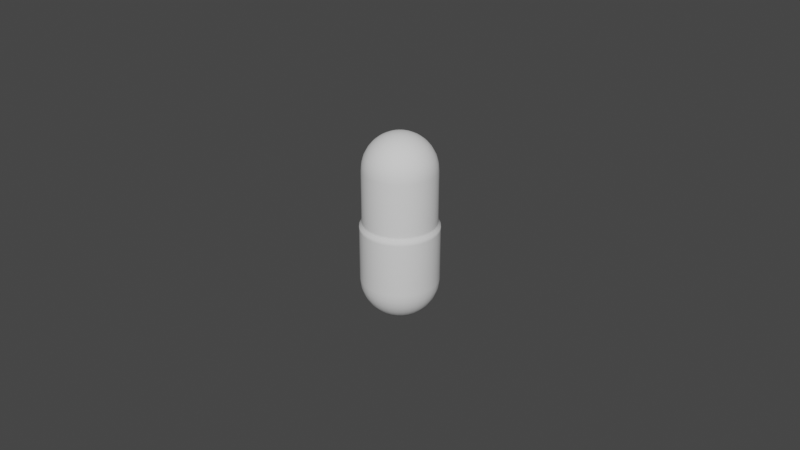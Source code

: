 # Source: Pill.blend  (saved by Blender 2.83.19; exported with 4.5.12 LTS)
import bpy
from mathutils import Matrix  # noqa: F401  (used for matrix-valued properties, if any)

bpy.ops.wm.read_factory_settings(use_empty=True)
scene = bpy.context.scene
scene.name = 'Scene'

# ---- collections
col_collection = bpy.data.collections.new('Collection'); scene.collection.children.link(col_collection)
col_mesh = bpy.data.collections.new('Mesh'); scene.collection.children.link(col_mesh)
col_rig = bpy.data.collections.new('Rig'); scene.collection.children.link(col_rig)
col_extras = bpy.data.collections.new('Extras'); scene.collection.children.link(col_extras)

# ---- world
world_world = bpy.data.worlds.new('World'); scene.world = world_world
world_world.use_nodes = True; world_world.node_tree.nodes.clear()
_N = world_world.node_tree.nodes; _L = world_world.node_tree.links
n0 = _N.new('ShaderNodeOutputWorld'); n0.name = 'World Output'; n0.location = (300, 300)
n1 = _N.new('ShaderNodeBackground'); n1.name = 'Background'; n1.location = (10, 300)
n1.inputs[0].default_value = (0.05088, 0.05088, 0.05088, 1.0)
_L.new(n1.outputs[0], n0.inputs[0])
n0.is_active_output = True
world_world.color = (0.05088, 0.05088, 0.05088)
world_world.use_sun_shadow = False
world_world.sun_shadow_jitter_overblur = 0.0

# ---- meshes
me_sphere = bpy.data.meshes.new('Sphere')
me_sphere.from_pydata([(8.62e-08, 0.002193, 0.02863), (8.62e-08, 0.004303, 0.02799), (8.62e-08, 0.006247, 0.02695), (8.62e-08, 0.007951, 0.02556), (8.62e-08, 0.009349, 0.02385), (8.62e-08, 0.01039, 0.02191), (8.62e-08, 0.01103, 0.0198), (8.62e-08, 0.01124, 0.0176), (0.000428, 0.002151, 0.02863), (0.0008396, 0.00422, 0.02799), (0.001219, 0.006127, 0.02695), (0.001551, 0.007798, 0.02556), (0.001824, 0.009169, 0.02385), (0.002027, 0.01019, 0.02191), (0.002152, 0.01082, 0.0198), (0.002194, 0.01103, 0.0176), (0.0008396, 0.002026, 0.02863), (0.001647, 0.003975, 0.02799), (0.002391, 0.005771, 0.02695), (0.003043, 0.007345, 0.02556), (0.003578, 0.008637, 0.02385), (0.003976, 0.009597, 0.02191), (0.00422, 0.01019, 0.0198), (0.004303, 0.01039, 0.0176), (0.001219, 0.001824, 0.02863), (0.002391, 0.003578, 0.02799), (0.003471, 0.005194, 0.02695), (0.004417, 0.006611, 0.02556), (0.005194, 0.007773, 0.02385), (0.005772, 0.008637, 0.02191), (0.006127, 0.009169, 0.0198), (0.006247, 0.009349, 0.0176), (0.001551, 0.001551, 0.02863), (0.003043, 0.003042, 0.02799), (0.004417, 0.004417, 0.02695), (0.005622, 0.005622, 0.02556), (0.006611, 0.006611, 0.02385), (0.007346, 0.007345, 0.02191), (0.007798, 0.007798, 0.0198), (0.007951, 0.007951, 0.0176), (0.001824, 0.001218, 0.02863), (0.003578, 0.00239, 0.02799), (0.005194, 0.00347, 0.02695), (0.006611, 0.004417, 0.02556), (0.007774, 0.005194, 0.02385), (0.008638, 0.005771, 0.02191), (0.00917, 0.006127, 0.0198), (0.009349, 0.006247, 0.0176), (0.002027, 0.0008392, 0.02863), (0.003976, 0.001646, 0.02799), (0.005772, 0.00239, 0.02695), (0.007346, 0.003042, 0.02556), (0.008638, 0.003578, 0.02385), (0.009598, 0.003975, 0.02191), (0.01019, 0.00422, 0.0198), (0.01039, 0.004303, 0.0176), (0.002152, 0.0004277, 0.02863), (0.00422, 0.0008392, 0.02799), (0.006127, 0.001218, 0.02695), (0.007798, 0.001551, 0.02556), (0.00917, 0.001824, 0.02385), (0.01019, 0.002026, 0.02191), (0.01082, 0.002151, 0.0198), (0.01103, 0.002193, 0.0176), (0.002194, -2.783e-07, 0.02863), (0.004303, -2.782e-07, 0.02799), (0.006247, -2.781e-07, 0.02695), (0.007951, -2.782e-07, 0.02556), (0.009349, -2.783e-07, 0.02385), (0.01039, -2.777e-07, 0.02191), (0.01103, -2.79e-07, 0.0198), (0.01124, -2.788e-07, 0.0176), (0.002152, -0.0004282, 0.02863), (0.00422, -0.0008398, 0.02799), (0.006127, -0.001219, 0.02695), (0.007798, -0.001551, 0.02556), (0.00917, -0.001824, 0.02385), (0.01019, -0.002027, 0.02191), (0.01082, -0.002152, 0.0198), (0.01103, -0.002194, 0.0176), (0.002027, -0.0008398, 0.02863), (0.003976, -0.001647, 0.02799), (0.005772, -0.002391, 0.02695), (0.007346, -0.003043, 0.02556), (0.008638, -0.003578, 0.02385), (0.009598, -0.003976, 0.02191), (0.01019, -0.004221, 0.0198), (0.01039, -0.004303, 0.0176), (0.001824, -0.001219, 0.02863), (0.003578, -0.002391, 0.02799), (0.005194, -0.003471, 0.02695), (0.006611, -0.004418, 0.02556), (0.007774, -0.005194, 0.02385), (0.008638, -0.005772, 0.02191), (0.00917, -0.006127, 0.0198), (0.009349, -0.006247, 0.0176), (0.001551, -0.001551, 0.02863), (0.003043, -0.003043, 0.02799), (0.004417, -0.004418, 0.02695), (0.005622, -0.005622, 0.02556), (0.006611, -0.006611, 0.02385), (0.007346, -0.007346, 0.02191), (0.007798, -0.007798, 0.0198), (0.007951, -0.007951, 0.0176), (0.001219, -0.001824, 0.02863), (0.002391, -0.003578, 0.02799), (0.003471, -0.005194, 0.02695), (0.004417, -0.006611, 0.02556), (0.005194, -0.007774, 0.02385), (0.005772, -0.008638, 0.02191), (0.006127, -0.00917, 0.0198), (0.006247, -0.00935, 0.0176), (0.0008396, -0.002027, 0.02863), (0.001647, -0.003976, 0.02799), (0.002391, -0.005772, 0.02695), (0.003043, -0.007346, 0.02556), (0.003578, -0.008638, 0.02385), (0.003976, -0.009598, 0.02191), (0.00422, -0.01019, 0.0198), (0.004303, -0.01039, 0.0176), (0.000428, -0.002152, 0.02863), (0.0008396, -0.004221, 0.02799), (0.001219, -0.006127, 0.02695), (0.001551, -0.007798, 0.02556), (0.001824, -0.00917, 0.02385), (0.002027, -0.01019, 0.02191), (0.002152, -0.01082, 0.0198), (0.002194, -0.01103, 0.0176), (8.611e-08, -0.002194, 0.02863), (8.666e-08, -0.004303, 0.02799), (8.649e-08, -0.006247, 0.02695), (8.59e-08, -0.007951, 0.02556), (8.523e-08, -0.00935, 0.02385), (8.691e-08, -0.01039, 0.02191), (8.523e-08, -0.01103, 0.0198), (8.507e-08, -0.01124, 0.0176), (-0.0004279, -0.002152, 0.02863), (-0.0008394, -0.004221, 0.02799), (-0.001219, -0.006127, 0.02695), (-0.001551, -0.007798, 0.02556), (-0.001824, -0.00917, 0.02385), (-0.002027, -0.01019, 0.02191), (-0.002151, -0.01082, 0.0198), (-0.002194, -0.01103, 0.0176), (-0.0008394, -0.002027, 0.02863), (-0.001647, -0.003976, 0.02799), (-0.002391, -0.005772, 0.02695), (-0.003043, -0.007346, 0.02556), (-0.003578, -0.008638, 0.02385), (-0.003975, -0.009598, 0.02191), (-0.00422, -0.01019, 0.0198), (-0.004303, -0.01039, 0.0176), (-0.001219, -0.001824, 0.02863), (-0.002391, -0.003578, 0.02799), (-0.003471, -0.005194, 0.02695), (-0.004417, -0.006611, 0.02556), (-0.005194, -0.007774, 0.02385), (-0.005771, -0.008638, 0.02191), (-0.006127, -0.00917, 0.0198), (-0.006247, -0.00935, 0.0176), (8.36e-08, -2.808e-07, 0.02885), (-0.001551, -0.001551, 0.02863), (-0.003043, -0.003043, 0.02799), (-0.004417, -0.004418, 0.02695), (-0.005622, -0.005622, 0.02556), (-0.006611, -0.006611, 0.02385), (-0.007346, -0.007346, 0.02191), (-0.007798, -0.007798, 0.0198), (-0.007951, -0.007951, 0.0176), (-0.001824, -0.001219, 0.02863), (-0.003578, -0.002391, 0.02799), (-0.005194, -0.003471, 0.02695), (-0.006611, -0.004418, 0.02556), (-0.007774, -0.005194, 0.02385), (-0.008638, -0.005772, 0.02191), (-0.00917, -0.006127, 0.0198), (-0.009349, -0.006247, 0.0176), (-0.002027, -0.0008398, 0.02863), (-0.003975, -0.001647, 0.02799), (-0.005771, -0.002391, 0.02695), (-0.007346, -0.003043, 0.02556), (-0.008638, -0.003578, 0.02385), (-0.009598, -0.003976, 0.02191), (-0.01019, -0.004221, 0.0198), (-0.01039, -0.004303, 0.0176), (-0.002151, -0.0004282, 0.02863), (-0.00422, -0.0008398, 0.02799), (-0.006127, -0.001219, 0.02695), (-0.007798, -0.001551, 0.02556), (-0.00917, -0.001824, 0.02385), (-0.01019, -0.002027, 0.02191), (-0.01082, -0.002152, 0.0198), (-0.01103, -0.002194, 0.0176), (-0.002194, -2.781e-07, 0.02863), (-0.004303, -2.778e-07, 0.02799), (-0.006247, -2.778e-07, 0.02695), (-0.007951, -2.767e-07, 0.02556), (-0.009349, -2.762e-07, 0.02385), (-0.01039, -2.782e-07, 0.02191), (-0.01103, -2.757e-07, 0.0198), (-0.01124, -2.762e-07, 0.0176), (-0.002151, 0.0004277, 0.02863), (-0.00422, 0.0008392, 0.02799), (-0.006127, 0.001218, 0.02695), (-0.007798, 0.001551, 0.02556), (-0.00917, 0.001824, 0.02385), (-0.01019, 0.002026, 0.02191), (-0.01082, 0.002151, 0.0198), (-0.01103, 0.002193, 0.0176), (-0.002027, 0.0008392, 0.02863), (-0.003975, 0.001646, 0.02799), (-0.005771, 0.00239, 0.02695), (-0.007346, 0.003042, 0.02556), (-0.008638, 0.003578, 0.02385), (-0.009598, 0.003975, 0.02191), (-0.01019, 0.00422, 0.0198), (-0.01039, 0.004303, 0.0176), (-0.001824, 0.001218, 0.02863), (-0.003578, 0.00239, 0.02799), (-0.005194, 0.00347, 0.02695), (-0.006611, 0.004417, 0.02556), (-0.007774, 0.005194, 0.02385), (-0.008638, 0.005771, 0.02191), (-0.00917, 0.006127, 0.0198), (-0.009349, 0.006247, 0.0176), (-0.001551, 0.001551, 0.02863), (-0.003043, 0.003042, 0.02799), (-0.004417, 0.004417, 0.02695), (-0.005622, 0.005622, 0.02556), (-0.006611, 0.006611, 0.02385), (-0.007346, 0.007345, 0.02191), (-0.007798, 0.007798, 0.0198), (-0.007951, 0.007951, 0.0176), (-0.001219, 0.001824, 0.02863), (-0.002391, 0.003578, 0.02799), (-0.003471, 0.005194, 0.02695), (-0.004417, 0.006611, 0.02556), (-0.005194, 0.007773, 0.02385), (-0.005771, 0.008637, 0.02191), (-0.006127, 0.009169, 0.0198), (-0.006247, 0.009349, 0.0176), (-0.0008394, 0.002026, 0.02863), (-0.001647, 0.003975, 0.02799), (-0.002391, 0.005771, 0.02695), (-0.003043, 0.007345, 0.02556), (-0.003578, 0.008637, 0.02385), (-0.003975, 0.009597, 0.02191), (-0.00422, 0.01019, 0.0198), (-0.004303, 0.01039, 0.0176), (-0.0004279, 0.002151, 0.02863), (-0.0008394, 0.00422, 0.02799), (-0.001219, 0.006127, 0.02695), (-0.001551, 0.007798, 0.02556), (-0.001824, 0.009169, 0.02385), (-0.002027, 0.01019, 0.02191), (-0.002151, 0.01082, 0.0198), (-0.002194, 0.01103, 0.0176), (-0.006247, -0.00935, 0.001402), (-0.004303, -0.01039, 0.001402), (0.01103, -0.002194, 0.001402), (0.01124, -2.788e-07, 0.001402), (-0.01039, 0.004303, 0.001402), (-0.01103, 0.002193, 0.001402), (0.007951, -0.007951, 0.001402), (0.009349, -0.006247, 0.001402), (0.009349, 0.006247, 0.001402), (0.007951, 0.007951, 0.001402), (-0.006247, 0.009349, 0.001402), (-0.007951, 0.007951, 0.001402), (0.004303, 0.01039, 0.001402), (0.002194, 0.01103, 0.001402), (0.004303, -0.01039, 0.001402), (0.006247, -0.00935, 0.001402), (-0.009349, 0.006247, 0.001402), (0.01039, -0.004303, 0.001402), (-0.002194, 0.01103, 0.001402), (-0.004303, 0.01039, 0.001402), (0.006247, 0.009349, 0.001402), (-0.009349, -0.006247, 0.001402), (-0.007951, -0.007951, 0.001402), (8.62e-08, 0.01124, 0.001402), (0.01039, 0.004303, 0.001402), (-0.01103, -0.002194, 0.001402), (-0.01039, -0.004303, 0.001402), (8.507e-08, -0.01124, 0.001402), (0.002194, -0.01103, 0.001402), (-0.01124, -2.762e-07, 0.001402), (-0.002194, -0.01103, 0.001402), (0.01103, 0.002193, 0.001402), (8.618e-08, 0.002336, -0.02918), (8.618e-08, 0.004582, -0.0285), (8.618e-08, 0.006652, -0.02739), (8.618e-08, 0.008466, -0.0259), (8.618e-08, 0.009955, -0.02409), (8.618e-08, 0.01106, -0.02202), (8.618e-08, 0.01174, -0.01977), (8.618e-08, 0.01197, -0.01744), (0.0004558, 0.002291, -0.02918), (0.000894, 0.004494, -0.0285), (0.001298, 0.006524, -0.02739), (0.001652, 0.008304, -0.0259), (0.001942, 0.009764, -0.02409), (0.002158, 0.01085, -0.02202), (0.002291, 0.01152, -0.01977), (0.002336, 0.01174, -0.01744), (0.000894, 0.002158, -0.02918), (0.001754, 0.004233, -0.0285), (0.002546, 0.006145, -0.02739), (0.00324, 0.007822, -0.0259), (0.00381, 0.009197, -0.02409), (0.004233, 0.01022, -0.02202), (0.004494, 0.01085, -0.01977), (0.004582, 0.01106, -0.01744), (0.001298, 0.001942, -0.02918), (0.002546, 0.00381, -0.0285), (0.003696, 0.005531, -0.02739), (0.004704, 0.007039, -0.0259), (0.005531, 0.008277, -0.02409), (0.006146, 0.009197, -0.02202), (0.006524, 0.009764, -0.01977), (0.006652, 0.009955, -0.01744), (0.001652, 0.001651, -0.02918), (0.00324, 0.00324, -0.0285), (0.004704, 0.004703, -0.02739), (0.005987, 0.005986, -0.0259), (0.00704, 0.007039, -0.02409), (0.007822, 0.007822, -0.02202), (0.008304, 0.008304, -0.01977), (0.008467, 0.008466, -0.01744), (0.001942, 0.001297, -0.02918), (0.00381, 0.002545, -0.0285), (0.005531, 0.003695, -0.02739), (0.00704, 0.004703, -0.0259), (0.008278, 0.005531, -0.02409), (0.009198, 0.006145, -0.02202), (0.009764, 0.006524, -0.01977), (0.009956, 0.006652, -0.01744), (0.002158, 0.0008936, -0.02918), (0.004233, 0.001753, -0.0285), (0.006146, 0.002545, -0.02739), (0.007822, 0.00324, -0.0259), (0.009198, 0.00381, -0.02409), (0.01022, 0.004233, -0.02202), (0.01085, 0.004494, -0.01977), (0.01106, 0.004582, -0.01744), (0.002291, 0.0004554, -0.02918), (0.004494, 0.0008936, -0.0285), (0.006524, 0.001297, -0.02739), (0.008304, 0.001651, -0.0259), (0.009764, 0.001942, -0.02409), (0.01085, 0.002158, -0.02202), (0.01152, 0.002291, -0.01977), (0.01174, 0.002336, -0.01744), (0.002336, -2.784e-07, -0.02918), (0.004582, -2.783e-07, -0.0285), (0.006652, -2.782e-07, -0.02739), (0.008467, -2.783e-07, -0.0259), (0.009956, -2.785e-07, -0.02409), (0.01106, -2.778e-07, -0.02202), (0.01174, -2.792e-07, -0.01977), (0.01197, -2.79e-07, -0.01744), (0.002291, -0.000456, -0.02918), (0.004494, -0.0008942, -0.0285), (0.006524, -0.001298, -0.02739), (0.008304, -0.001652, -0.0259), (0.009764, -0.001943, -0.02409), (0.01085, -0.002158, -0.02202), (0.01152, -0.002291, -0.01977), (0.01174, -0.002336, -0.01744), (0.002158, -0.0008942, -0.02918), (0.004233, -0.001754, -0.0285), (0.006146, -0.002546, -0.02739), (0.007822, -0.00324, -0.0259), (0.009198, -0.00381, -0.02409), (0.01022, -0.004234, -0.02202), (0.01085, -0.004494, -0.01977), (0.01106, -0.004582, -0.01744), (0.001942, -0.001298, -0.02918), (0.00381, -0.002546, -0.0285), (0.005531, -0.003696, -0.02739), (0.00704, -0.004704, -0.0259), (0.008278, -0.005531, -0.02409), (0.009198, -0.006146, -0.02202), (0.009764, -0.006525, -0.01977), (0.009956, -0.006652, -0.01744), (0.001652, -0.001652, -0.02918), (0.00324, -0.00324, -0.0285), (0.004704, -0.004704, -0.02739), (0.005987, -0.005987, -0.0259), (0.00704, -0.00704, -0.02409), (0.007822, -0.007822, -0.02202), (0.008304, -0.008304, -0.01977), (0.008467, -0.008467, -0.01744), (0.001298, -0.001943, -0.02918), (0.002546, -0.00381, -0.0285), (0.003696, -0.005531, -0.02739), (0.004704, -0.00704, -0.0259), (0.005531, -0.008278, -0.02409), (0.006146, -0.009198, -0.02202), (0.006524, -0.009765, -0.01977), (0.006652, -0.009956, -0.01744), (0.000894, -0.002158, -0.02918), (0.001754, -0.004234, -0.0285), (0.002546, -0.006146, -0.02739), (0.00324, -0.007822, -0.0259), (0.00381, -0.009198, -0.02409), (0.004233, -0.01022, -0.02202), (0.004494, -0.01085, -0.01977), (0.004582, -0.01106, -0.01744), (0.0004558, -0.002291, -0.02918), (0.000894, -0.004494, -0.0285), (0.001298, -0.006525, -0.02739), (0.001652, -0.008304, -0.0259), (0.001942, -0.009765, -0.02409), (0.002158, -0.01085, -0.02202), (0.002291, -0.01152, -0.01977), (0.002336, -0.01174, -0.01744), (8.609e-08, -0.002336, -0.02918), (8.667e-08, -0.004582, -0.0285), (8.649e-08, -0.006652, -0.02739), (8.587e-08, -0.008467, -0.0259), (8.515e-08, -0.009956, -0.02409), (8.694e-08, -0.01106, -0.02202), (8.515e-08, -0.01174, -0.01977), (8.498e-08, -0.01197, -0.01744), (-0.0004556, -0.002291, -0.02918), (-0.0008938, -0.004494, -0.0285), (-0.001298, -0.006525, -0.02739), (-0.001652, -0.008304, -0.0259), (-0.001942, -0.009765, -0.02409), (-0.002158, -0.01085, -0.02202), (-0.002291, -0.01152, -0.01977), (-0.002336, -0.01174, -0.01744), (-0.0008938, -0.002158, -0.02918), (-0.001753, -0.004234, -0.0285), (-0.002546, -0.006146, -0.02739), (-0.00324, -0.007822, -0.0259), (-0.00381, -0.009198, -0.02409), (-0.004233, -0.01022, -0.02202), (-0.004494, -0.01085, -0.01977), (-0.004582, -0.01106, -0.01744), (-0.001298, -0.001943, -0.02918), (-0.002546, -0.00381, -0.0285), (-0.003696, -0.005531, -0.02739), (-0.004704, -0.00704, -0.0259), (-0.005531, -0.008278, -0.02409), (-0.006146, -0.009198, -0.02202), (-0.006524, -0.009765, -0.01977), (-0.006652, -0.009956, -0.01744), (8.342e-08, -2.811e-07, -0.02941), (-0.001652, -0.001652, -0.02918), (-0.00324, -0.00324, -0.0285), (-0.004704, -0.004704, -0.02739), (-0.005987, -0.005987, -0.0259), (-0.00704, -0.00704, -0.02409), (-0.007822, -0.007822, -0.02202), (-0.008304, -0.008304, -0.01977), (-0.008466, -0.008467, -0.01744), (-0.001942, -0.001298, -0.02918), (-0.00381, -0.002546, -0.0285), (-0.005531, -0.003696, -0.02739), (-0.00704, -0.004704, -0.0259), (-0.008278, -0.005531, -0.02409), (-0.009198, -0.006146, -0.02202), (-0.009764, -0.006525, -0.01977), (-0.009956, -0.006652, -0.01744), (-0.002158, -0.0008942, -0.02918), (-0.004233, -0.001754, -0.0285), (-0.006146, -0.002546, -0.02739), (-0.007822, -0.00324, -0.0259), (-0.009198, -0.00381, -0.02409), (-0.01022, -0.004234, -0.02202), (-0.01085, -0.004494, -0.01977), (-0.01106, -0.004582, -0.01744), (-0.002291, -0.000456, -0.02918), (-0.004494, -0.0008942, -0.0285), (-0.006524, -0.001298, -0.02739), (-0.008304, -0.001652, -0.0259), (-0.009764, -0.001943, -0.02409), (-0.01085, -0.002158, -0.02202), (-0.01152, -0.002291, -0.01977), (-0.01174, -0.002336, -0.01744), (-0.002336, -2.782e-07, -0.02918), (-0.004582, -2.778e-07, -0.0285), (-0.006652, -2.778e-07, -0.02739), (-0.008466, -2.767e-07, -0.0259), (-0.009956, -2.761e-07, -0.02409), (-0.01106, -2.783e-07, -0.02202), (-0.01174, -2.756e-07, -0.01977), (-0.01197, -2.761e-07, -0.01744), (-0.002291, 0.0004554, -0.02918), (-0.004494, 0.0008936, -0.0285), (-0.006524, 0.001297, -0.02739), (-0.008304, 0.001651, -0.0259), (-0.009764, 0.001942, -0.02409), (-0.01085, 0.002158, -0.02202), (-0.01152, 0.002291, -0.01977), (-0.01174, 0.002336, -0.01744), (-0.002158, 0.0008936, -0.02918), (-0.004233, 0.001753, -0.0285), (-0.006146, 0.002545, -0.02739), (-0.007822, 0.00324, -0.0259), (-0.009198, 0.00381, -0.02409), (-0.01022, 0.004233, -0.02202), (-0.01085, 0.004494, -0.01977), (-0.01106, 0.004582, -0.01744), (-0.001942, 0.001297, -0.02918), (-0.00381, 0.002545, -0.0285), (-0.005531, 0.003695, -0.02739), (-0.00704, 0.004703, -0.0259), (-0.008278, 0.005531, -0.02409), (-0.009198, 0.006145, -0.02202), (-0.009764, 0.006524, -0.01977), (-0.009956, 0.006652, -0.01744), (-0.001652, 0.001651, -0.02918), (-0.00324, 0.00324, -0.0285), (-0.004704, 0.004703, -0.02739), (-0.005987, 0.005986, -0.0259), (-0.00704, 0.007039, -0.02409), (-0.007822, 0.007822, -0.02202), (-0.008304, 0.008304, -0.01977), (-0.008466, 0.008466, -0.01744), (-0.001298, 0.001942, -0.02918), (-0.002546, 0.00381, -0.0285), (-0.003696, 0.005531, -0.02739), (-0.004704, 0.007039, -0.0259), (-0.005531, 0.008277, -0.02409), (-0.006146, 0.009197, -0.02202), (-0.006524, 0.009764, -0.01977), (-0.006652, 0.009955, -0.01744), (-0.0008938, 0.002158, -0.02918), (-0.001753, 0.004233, -0.0285), (-0.002546, 0.006145, -0.02739), (-0.00324, 0.007822, -0.0259), (-0.00381, 0.009197, -0.02409), (-0.004233, 0.01022, -0.02202), (-0.004494, 0.01085, -0.01977), (-0.004582, 0.01106, -0.01744), (-0.0004556, 0.002291, -0.02918), (-0.0008938, 0.004494, -0.0285), (-0.001298, 0.006524, -0.02739), (-0.001652, 0.008304, -0.0259), (-0.001942, 0.009764, -0.02409), (-0.002158, 0.01085, -0.02202), (-0.002291, 0.01152, -0.01977), (-0.002336, 0.01174, -0.01744), (8.618e-08, 0.01197, 0.0), (0.002336, 0.01174, 0.0), (0.004582, 0.01106, 0.0), (0.006652, 0.009955, 0.0), (0.008467, 0.008466, 0.0), (0.009956, 0.006652, 0.0), (0.01106, 0.004582, 0.0), (0.01174, 0.002336, 0.0), (0.01197, -2.79e-07, 0.0), (0.01174, -0.002336, 0.0), (0.01106, -0.004582, 0.0), (0.009956, -0.006652, 0.0), (0.008467, -0.008467, 0.0), (0.006652, -0.009956, 0.0), (0.004582, -0.01106, 0.0), (0.002336, -0.01174, 0.0), (8.498e-08, -0.01197, 0.0), (-0.002336, -0.01174, 0.0), (-0.004582, -0.01106, 0.0), (-0.006652, -0.009956, 0.0), (-0.008466, -0.008467, 0.0), (-0.009956, -0.006652, 0.0), (-0.01106, -0.004582, 0.0), (-0.01174, -0.002336, 0.0), (-0.01197, -2.761e-07, 0.0), (-0.01174, 0.002336, 0.0), (-0.01106, 0.004582, 0.0), (-0.009956, 0.006652, 0.0), (-0.008466, 0.008466, 0.0), (-0.006652, 0.009955, 0.0), (-0.004582, 0.01106, 0.0), (-0.002336, 0.01174, 0.0), (-0.006652, -0.009956, -0.001088), (-0.004582, -0.01106, -0.001088), (0.01174, -0.002336, -0.001088), (0.01197, -2.79e-07, -0.001088), (-0.01106, 0.004582, -0.001088), (-0.01174, 0.002336, -0.001088), (0.008467, -0.008467, -0.001088), (0.009956, -0.006652, -0.001088), (0.009956, 0.006652, -0.001088), (0.008467, 0.008466, -0.001088), (-0.006652, 0.009955, -0.001088), (-0.008466, 0.008466, -0.001088), (0.004582, 0.01106, -0.001088), (0.002336, 0.01174, -0.001088), (0.004582, -0.01106, -0.001088), (0.006652, -0.009956, -0.001088), (-0.009956, 0.006652, -0.001088), (0.01106, -0.004582, -0.001088), (-0.002336, 0.01174, -0.001088), (-0.004582, 0.01106, -0.001088), (0.006652, 0.009955, -0.001088), (-0.009956, -0.006652, -0.001088), (-0.008466, -0.008467, -0.001088), (8.618e-08, 0.01197, -0.001088), (0.01106, 0.004582, -0.001088), (-0.01174, -0.002336, -0.001088), (-0.01106, -0.004582, -0.001088), (8.498e-08, -0.01197, -0.001088), (0.002336, -0.01174, -0.001088), (-0.01197, -2.761e-07, -0.001088), (-0.002336, -0.01174, -0.001088), (0.01174, 0.002336, -0.001088), (-0.006247, -0.00935, 0.0005988), (0.01103, -0.002194, 0.0005988), (-0.01039, 0.004303, 0.0005988), (0.007951, -0.007951, 0.0005988), (0.009349, 0.006247, 0.0005988), (-0.006247, 0.009349, 0.0005988), (0.004303, 0.01039, 0.0005988), (0.004303, -0.01039, 0.0005988), (-0.002194, 0.01103, 0.0005988), (-0.009349, -0.006247, 0.0005988), (8.62e-08, 0.01124, 0.0005988), (0.01039, 0.004303, 0.0005988), (-0.01103, -0.002194, 0.0005988), (8.507e-08, -0.01124, 0.0005988), (-0.004303, -0.01039, 0.0005988), (0.01124, -2.788e-07, 0.0005988), (-0.01103, 0.002193, 0.0005988), (0.009349, -0.006247, 0.0005988), (0.007951, 0.007951, 0.0005988), (-0.007951, 0.007951, 0.0005988), (0.002194, 0.01103, 0.0005988), (0.006247, -0.00935, 0.0005988), (-0.009349, 0.006247, 0.0005988), (0.01039, -0.004303, 0.0005988), (-0.004303, 0.01039, 0.0005988), (0.006247, 0.009349, 0.0005988), (-0.007951, -0.007951, 0.0005988), (-0.01039, -0.004303, 0.0005988), (0.002194, -0.01103, 0.0005988), (-0.01124, -2.762e-07, 0.0005988), (-0.002194, -0.01103, 0.0005988), (0.01103, 0.002193, 0.0005988)], [], [(5, 4, 12, 13), (6, 5, 13, 14), (7, 6, 14, 15), (0, 160, 8), (1, 0, 8, 9), (2, 1, 9, 10), (3, 2, 10, 11), (4, 3, 11, 12), (11, 10, 18, 19), (12, 11, 19, 20), (13, 12, 20, 21), (14, 13, 21, 22), (15, 14, 22, 23), (8, 160, 16), (9, 8, 16, 17), (10, 9, 17, 18), (23, 22, 30, 31), (16, 160, 24), (17, 16, 24, 25), (18, 17, 25, 26), (19, 18, 26, 27), (20, 19, 27, 28), (21, 20, 28, 29), (22, 21, 29, 30), (28, 27, 35, 36), (29, 28, 36, 37), (30, 29, 37, 38), (31, 30, 38, 39), (24, 160, 32), (25, 24, 32, 33), (26, 25, 33, 34), (27, 26, 34, 35), (33, 32, 40, 41), (34, 33, 41, 42), (35, 34, 42, 43), (36, 35, 43, 44), (37, 36, 44, 45), (38, 37, 45, 46), (39, 38, 46, 47), (32, 160, 40), (45, 44, 52, 53), (46, 45, 53, 54), (47, 46, 54, 55), (40, 160, 48), (41, 40, 48, 49), (42, 41, 49, 50), (43, 42, 50, 51), (44, 43, 51, 52), (49, 48, 56, 57), (50, 49, 57, 58), (51, 50, 58, 59), (52, 51, 59, 60), (53, 52, 60, 61), (54, 53, 61, 62), (55, 54, 62, 63), (48, 160, 56), (61, 60, 68, 69), (62, 61, 69, 70), (63, 62, 70, 71), (56, 160, 64), (57, 56, 64, 65), (58, 57, 65, 66), (59, 58, 66, 67), (60, 59, 67, 68), (66, 65, 73, 74), (67, 66, 74, 75), (68, 67, 75, 76), (69, 68, 76, 77), (70, 69, 77, 78), (71, 70, 78, 79), (64, 160, 72), (65, 64, 72, 73), (78, 77, 85, 86), (79, 78, 86, 87), (72, 160, 80), (73, 72, 80, 81), (74, 73, 81, 82), (75, 74, 82, 83), (76, 75, 83, 84), (77, 76, 84, 85), (82, 81, 89, 90), (83, 82, 90, 91), (84, 83, 91, 92), (85, 84, 92, 93), (86, 85, 93, 94), (87, 86, 94, 95), (80, 160, 88), (81, 80, 88, 89), (94, 93, 101, 102), (95, 94, 102, 103), (88, 160, 96), (89, 88, 96, 97), (90, 89, 97, 98), (91, 90, 98, 99), (92, 91, 99, 100), (93, 92, 100, 101), (99, 98, 106, 107), (100, 99, 107, 108), (101, 100, 108, 109), (102, 101, 109, 110), (103, 102, 110, 111), (96, 160, 104), (97, 96, 104, 105), (98, 97, 105, 106), (111, 110, 118, 119), (104, 160, 112), (105, 104, 112, 113), (106, 105, 113, 114), (107, 106, 114, 115), (108, 107, 115, 116), (109, 108, 116, 117), (110, 109, 117, 118), (116, 115, 123, 124), (117, 116, 124, 125), (118, 117, 125, 126), (119, 118, 126, 127), (112, 160, 120), (113, 112, 120, 121), (114, 113, 121, 122), (115, 114, 122, 123), (120, 160, 128), (121, 120, 128, 129), (122, 121, 129, 130), (123, 122, 130, 131), (124, 123, 131, 132), (125, 124, 132, 133), (126, 125, 133, 134), (127, 126, 134, 135), (132, 131, 139, 140), (133, 132, 140, 141), (134, 133, 141, 142), (135, 134, 142, 143), (128, 160, 136), (129, 128, 136, 137), (130, 129, 137, 138), (131, 130, 138, 139), (137, 136, 144, 145), (138, 137, 145, 146), (139, 138, 146, 147), (140, 139, 147, 148), (141, 140, 148, 149), (142, 141, 149, 150), (143, 142, 150, 151), (136, 160, 144), (149, 148, 156, 157), (150, 149, 157, 158), (151, 150, 158, 159), (144, 160, 152), (145, 144, 152, 153), (146, 145, 153, 154), (147, 146, 154, 155), (148, 147, 155, 156), (153, 152, 161, 162), (154, 153, 162, 163), (155, 154, 163, 164), (156, 155, 164, 165), (157, 156, 165, 166), (158, 157, 166, 167), (159, 158, 167, 168), (152, 160, 161), (166, 165, 173, 174), (167, 166, 174, 175), (168, 167, 175, 176), (161, 160, 169), (162, 161, 169, 170), (163, 162, 170, 171), (164, 163, 171, 172), (165, 164, 172, 173), (171, 170, 178, 179), (172, 171, 179, 180), (173, 172, 180, 181), (174, 173, 181, 182), (175, 174, 182, 183), (176, 175, 183, 184), (169, 160, 177), (170, 169, 177, 178), (183, 182, 190, 191), (184, 183, 191, 192), (177, 160, 185), (178, 177, 185, 186), (179, 178, 186, 187), (180, 179, 187, 188), (181, 180, 188, 189), (182, 181, 189, 190), (188, 187, 195, 196), (189, 188, 196, 197), (190, 189, 197, 198), (191, 190, 198, 199), (192, 191, 199, 200), (185, 160, 193), (186, 185, 193, 194), (187, 186, 194, 195), (200, 199, 207, 208), (193, 160, 201), (194, 193, 201, 202), (195, 194, 202, 203), (196, 195, 203, 204), (197, 196, 204, 205), (198, 197, 205, 206), (199, 198, 206, 207), (204, 203, 211, 212), (205, 204, 212, 213), (206, 205, 213, 214), (207, 206, 214, 215), (208, 207, 215, 216), (201, 160, 209), (202, 201, 209, 210), (203, 202, 210, 211), (216, 215, 223, 224), (209, 160, 217), (210, 209, 217, 218), (211, 210, 218, 219), (212, 211, 219, 220), (213, 212, 220, 221), (214, 213, 221, 222), (215, 214, 222, 223), (221, 220, 228, 229), (222, 221, 229, 230), (223, 222, 230, 231), (224, 223, 231, 232), (217, 160, 225), (218, 217, 225, 226), (219, 218, 226, 227), (220, 219, 227, 228), (225, 160, 233), (226, 225, 233, 234), (227, 226, 234, 235), (228, 227, 235, 236), (229, 228, 236, 237), (230, 229, 237, 238), (231, 230, 238, 239), (232, 231, 239, 240), (237, 236, 244, 245), (238, 237, 245, 246), (239, 238, 246, 247), (240, 239, 247, 248), (233, 160, 241), (234, 233, 241, 242), (235, 234, 242, 243), (236, 235, 243, 244), (242, 241, 249, 250), (243, 242, 250, 251), (244, 243, 251, 252), (245, 244, 252, 253), (246, 245, 253, 254), (247, 246, 254, 255), (248, 247, 255, 256), (241, 160, 249), (254, 253, 4, 5), (255, 254, 5, 6), (256, 255, 6, 7), (249, 160, 0), (250, 249, 0, 1), (251, 250, 1, 2), (252, 251, 2, 3), (253, 252, 3, 4), (624, 610, 565, 564), (625, 611, 555, 554), (626, 612, 572, 571), (627, 613, 558, 557), (628, 614, 551, 550), (629, 615, 575, 574), (630, 616, 548, 547), (631, 617, 560, 559), (632, 629, 574, 573), (633, 627, 557, 556), (634, 618, 577, 576), (635, 628, 550, 549), (636, 619, 567, 566), (618, 620, 546, 577), (613, 631, 559, 558), (614, 621, 552, 551), (615, 634, 576, 575), (637, 622, 569, 568), (610, 636, 566, 565), (638, 623, 562, 561), (639, 626, 571, 570), (617, 638, 561, 560), (619, 637, 568, 567), (640, 624, 564, 563), (641, 625, 554, 553), (612, 632, 573, 572), (622, 639, 570, 569), (623, 640, 563, 562), (611, 633, 556, 555), (620, 630, 547, 546), (621, 641, 553, 552), (616, 635, 549, 548), (23, 31, 277, 269), (55, 63, 288, 281), (7, 15, 270, 280), (79, 87, 274, 259), (135, 143, 287, 284), (192, 200, 286, 282), (216, 224, 273, 261), (63, 71, 260, 288), (143, 151, 258, 287), (176, 184, 283, 278), (119, 127, 285, 271), (200, 208, 262, 286), (127, 135, 284, 285), (159, 168, 279, 257), (184, 192, 282, 283), (240, 248, 276, 267), (47, 55, 281, 265), (103, 111, 272, 263), (256, 7, 280, 275), (168, 176, 278, 279), (31, 39, 266, 277), (248, 256, 275, 276), (87, 95, 264, 274), (224, 232, 268, 273), (111, 119, 271, 272), (15, 23, 269, 270), (232, 240, 267, 268), (39, 47, 265, 266), (95, 103, 263, 264), (208, 216, 261, 262), (71, 79, 259, 260), (151, 159, 257, 258), (294, 302, 301, 293), (295, 303, 302, 294), (296, 304, 303, 295), (289, 297, 449), (290, 298, 297, 289), (291, 299, 298, 290), (292, 300, 299, 291), (293, 301, 300, 292), (300, 308, 307, 299), (301, 309, 308, 300), (302, 310, 309, 301), (303, 311, 310, 302), (304, 312, 311, 303), (297, 305, 449), (298, 306, 305, 297), (299, 307, 306, 298), (312, 320, 319, 311), (305, 313, 449), (306, 314, 313, 305), (307, 315, 314, 306), (308, 316, 315, 307), (309, 317, 316, 308), (310, 318, 317, 309), (311, 319, 318, 310), (317, 325, 324, 316), (318, 326, 325, 317), (319, 327, 326, 318), (320, 328, 327, 319), (313, 321, 449), (314, 322, 321, 313), (315, 323, 322, 314), (316, 324, 323, 315), (322, 330, 329, 321), (323, 331, 330, 322), (324, 332, 331, 323), (325, 333, 332, 324), (326, 334, 333, 325), (327, 335, 334, 326), (328, 336, 335, 327), (321, 329, 449), (334, 342, 341, 333), (335, 343, 342, 334), (336, 344, 343, 335), (329, 337, 449), (330, 338, 337, 329), (331, 339, 338, 330), (332, 340, 339, 331), (333, 341, 340, 332), (338, 346, 345, 337), (339, 347, 346, 338), (340, 348, 347, 339), (341, 349, 348, 340), (342, 350, 349, 341), (343, 351, 350, 342), (344, 352, 351, 343), (337, 345, 449), (350, 358, 357, 349), (351, 359, 358, 350), (352, 360, 359, 351), (345, 353, 449), (346, 354, 353, 345), (347, 355, 354, 346), (348, 356, 355, 347), (349, 357, 356, 348), (355, 363, 362, 354), (356, 364, 363, 355), (357, 365, 364, 356), (358, 366, 365, 357), (359, 367, 366, 358), (360, 368, 367, 359), (353, 361, 449), (354, 362, 361, 353), (367, 375, 374, 366), (368, 376, 375, 367), (361, 369, 449), (362, 370, 369, 361), (363, 371, 370, 362), (364, 372, 371, 363), (365, 373, 372, 364), (366, 374, 373, 365), (371, 379, 378, 370), (372, 380, 379, 371), (373, 381, 380, 372), (374, 382, 381, 373), (375, 383, 382, 374), (376, 384, 383, 375), (369, 377, 449), (370, 378, 377, 369), (383, 391, 390, 382), (384, 392, 391, 383), (377, 385, 449), (378, 386, 385, 377), (379, 387, 386, 378), (380, 388, 387, 379), (381, 389, 388, 380), (382, 390, 389, 381), (388, 396, 395, 387), (389, 397, 396, 388), (390, 398, 397, 389), (391, 399, 398, 390), (392, 400, 399, 391), (385, 393, 449), (386, 394, 393, 385), (387, 395, 394, 386), (400, 408, 407, 399), (393, 401, 449), (394, 402, 401, 393), (395, 403, 402, 394), (396, 404, 403, 395), (397, 405, 404, 396), (398, 406, 405, 397), (399, 407, 406, 398), (405, 413, 412, 404), (406, 414, 413, 405), (407, 415, 414, 406), (408, 416, 415, 407), (401, 409, 449), (402, 410, 409, 401), (403, 411, 410, 402), (404, 412, 411, 403), (409, 417, 449), (410, 418, 417, 409), (411, 419, 418, 410), (412, 420, 419, 411), (413, 421, 420, 412), (414, 422, 421, 413), (415, 423, 422, 414), (416, 424, 423, 415), (421, 429, 428, 420), (422, 430, 429, 421), (423, 431, 430, 422), (424, 432, 431, 423), (417, 425, 449), (418, 426, 425, 417), (419, 427, 426, 418), (420, 428, 427, 419), (426, 434, 433, 425), (427, 435, 434, 426), (428, 436, 435, 427), (429, 437, 436, 428), (430, 438, 437, 429), (431, 439, 438, 430), (432, 440, 439, 431), (425, 433, 449), (438, 446, 445, 437), (439, 447, 446, 438), (440, 448, 447, 439), (433, 441, 449), (434, 442, 441, 433), (435, 443, 442, 434), (436, 444, 443, 435), (437, 445, 444, 436), (442, 451, 450, 441), (443, 452, 451, 442), (444, 453, 452, 443), (445, 454, 453, 444), (446, 455, 454, 445), (447, 456, 455, 446), (448, 457, 456, 447), (441, 450, 449), (455, 463, 462, 454), (456, 464, 463, 455), (457, 465, 464, 456), (450, 458, 449), (451, 459, 458, 450), (452, 460, 459, 451), (453, 461, 460, 452), (454, 462, 461, 453), (460, 468, 467, 459), (461, 469, 468, 460), (462, 470, 469, 461), (463, 471, 470, 462), (464, 472, 471, 463), (465, 473, 472, 464), (458, 466, 449), (459, 467, 466, 458), (472, 480, 479, 471), (473, 481, 480, 472), (466, 474, 449), (467, 475, 474, 466), (468, 476, 475, 467), (469, 477, 476, 468), (470, 478, 477, 469), (471, 479, 478, 470), (477, 485, 484, 476), (478, 486, 485, 477), (479, 487, 486, 478), (480, 488, 487, 479), (481, 489, 488, 480), (474, 482, 449), (475, 483, 482, 474), (476, 484, 483, 475), (489, 497, 496, 488), (482, 490, 449), (483, 491, 490, 482), (484, 492, 491, 483), (485, 493, 492, 484), (486, 494, 493, 485), (487, 495, 494, 486), (488, 496, 495, 487), (493, 501, 500, 492), (494, 502, 501, 493), (495, 503, 502, 494), (496, 504, 503, 495), (497, 505, 504, 496), (490, 498, 449), (491, 499, 498, 490), (492, 500, 499, 491), (505, 513, 512, 504), (498, 506, 449), (499, 507, 506, 498), (500, 508, 507, 499), (501, 509, 508, 500), (502, 510, 509, 501), (503, 511, 510, 502), (504, 512, 511, 503), (510, 518, 517, 509), (511, 519, 518, 510), (512, 520, 519, 511), (513, 521, 520, 512), (506, 514, 449), (507, 515, 514, 506), (508, 516, 515, 507), (509, 517, 516, 508), (514, 522, 449), (515, 523, 522, 514), (516, 524, 523, 515), (517, 525, 524, 516), (518, 526, 525, 517), (519, 527, 526, 518), (520, 528, 527, 519), (521, 529, 528, 520), (526, 534, 533, 525), (527, 535, 534, 526), (528, 536, 535, 527), (529, 537, 536, 528), (522, 530, 449), (523, 531, 530, 522), (524, 532, 531, 523), (525, 533, 532, 524), (531, 539, 538, 530), (532, 540, 539, 531), (533, 541, 540, 532), (534, 542, 541, 533), (535, 543, 542, 534), (536, 544, 543, 535), (537, 545, 544, 536), (530, 538, 449), (543, 294, 293, 542), (544, 295, 294, 543), (545, 296, 295, 544), (538, 289, 449), (539, 290, 289, 538), (540, 291, 290, 539), (541, 292, 291, 540), (542, 293, 292, 541), (579, 564, 565, 578), (581, 554, 555, 580), (583, 571, 572, 582), (585, 557, 558, 584), (587, 550, 551, 586), (589, 574, 575, 588), (591, 547, 548, 590), (593, 559, 560, 592), (594, 573, 574, 589), (595, 556, 557, 585), (597, 576, 577, 596), (598, 549, 550, 587), (600, 566, 567, 599), (596, 577, 546, 601), (584, 558, 559, 593), (586, 551, 552, 602), (588, 575, 576, 597), (604, 568, 569, 603), (578, 565, 566, 600), (606, 561, 562, 605), (607, 570, 571, 583), (592, 560, 561, 606), (599, 567, 568, 604), (608, 563, 564, 579), (609, 553, 554, 581), (582, 572, 573, 594), (603, 569, 570, 607), (605, 562, 563, 608), (580, 555, 556, 595), (601, 546, 547, 591), (602, 552, 553, 609), (590, 548, 549, 598), (312, 590, 598, 320), (344, 602, 609, 352), (296, 601, 591, 304), (368, 580, 595, 376), (424, 605, 608, 432), (481, 603, 607, 489), (505, 582, 594, 513), (352, 609, 581, 360), (432, 608, 579, 440), (465, 599, 604, 473), (408, 592, 606, 416), (489, 607, 583, 497), (416, 606, 605, 424), (448, 578, 600, 457), (473, 604, 603, 481), (529, 588, 597, 537), (336, 586, 602, 344), (392, 584, 593, 400), (545, 596, 601, 296), (457, 600, 599, 465), (320, 598, 587, 328), (537, 597, 596, 545), (376, 595, 585, 384), (513, 594, 589, 521), (400, 593, 592, 408), (304, 591, 590, 312), (521, 589, 588, 529), (328, 587, 586, 336), (384, 585, 584, 392), (497, 583, 582, 505), (360, 581, 580, 368), (440, 579, 578, 448), (269, 277, 635, 616), (281, 288, 641, 621), (280, 270, 630, 620), (259, 274, 633, 611), (284, 287, 640, 623), (282, 286, 639, 622), (261, 273, 632, 612), (288, 260, 625, 641), (287, 258, 624, 640), (278, 283, 637, 619), (271, 285, 638, 617), (286, 262, 626, 639), (285, 284, 623, 638), (257, 279, 636, 610), (283, 282, 622, 637), (267, 276, 634, 615), (265, 281, 621, 614), (263, 272, 631, 613), (275, 280, 620, 618), (279, 278, 619, 636), (277, 266, 628, 635), (276, 275, 618, 634), (274, 264, 627, 633), (273, 268, 629, 632), (272, 271, 617, 631), (270, 269, 616, 630), (268, 267, 615, 629), (266, 265, 614, 628), (264, 263, 613, 627), (262, 261, 612, 626), (260, 259, 611, 625), (258, 257, 610, 624)])
me_sphere.polygons.foreach_set('use_smooth', [True] * 672)
_uv = me_sphere.uv_layers.new(name='UVMap')
_uv.uv.foreach_set('vector', [0.6627, 0.8512, 0.6732, 0.8314, 0.6984, 0.8411, 0.6919, 0.8631, 0.6526, 0.8707, 0.6627, 0.8512, 0.6919, 0.8631, 0.6855, 0.8841, 0.6422, 0.8902, 0.6526, 0.8707, 0.6855, 0.8841, 0.679, 0.9049, 0.7216, 0.7403, 0.737, 0.7085, 0.7281, 0.7425, 0.7078, 0.7665, 0.7216, 0.7403, 0.7281, 0.7425, 0.7197, 0.7711, 0.6955, 0.7896, 0.7078, 0.7665, 0.7197, 0.7711, 0.7122, 0.7961, 0.684, 0.811, 0.6955, 0.7896, 0.7122, 0.7961, 0.7052, 0.8192, 0.6732, 0.8314, 0.684, 0.811, 0.7052, 0.8192, 0.6984, 0.8411, 0.7052, 0.8192, 0.7122, 0.7961, 0.7297, 0.7993, 0.7273, 0.8234, 0.6984, 0.8411, 0.7052, 0.8192, 0.7273, 0.8234, 0.7249, 0.8466, 0.6919, 0.8631, 0.6984, 0.8411, 0.7249, 0.8466, 0.7228, 0.8685, 0.6855, 0.8841, 0.6919, 0.8631, 0.7228, 0.8685, 0.7205, 0.8905, 0.679, 0.9049, 0.6855, 0.8841, 0.7205, 0.8905, 0.7178, 0.9124, 0.7281, 0.7425, 0.737, 0.7085, 0.7349, 0.7435, 0.7197, 0.7711, 0.7281, 0.7425, 0.7349, 0.7435, 0.7323, 0.7733, 0.7122, 0.7961, 0.7197, 0.7711, 0.7323, 0.7733, 0.7297, 0.7993, 0.7178, 0.9124, 0.7205, 0.8905, 0.7559, 0.8904, 0.7574, 0.9123, 0.7349, 0.7435, 0.737, 0.7085, 0.7418, 0.7432, 0.7323, 0.7733, 0.7349, 0.7435, 0.7418, 0.7432, 0.745, 0.7729, 0.7297, 0.7993, 0.7323, 0.7733, 0.745, 0.7729, 0.7476, 0.7989, 0.7273, 0.8234, 0.7297, 0.7993, 0.7476, 0.7989, 0.7499, 0.8231, 0.7249, 0.8466, 0.7273, 0.8234, 0.7499, 0.8231, 0.7521, 0.8461, 0.7228, 0.8685, 0.7249, 0.8466, 0.7521, 0.8461, 0.7542, 0.8684, 0.7205, 0.8905, 0.7228, 0.8685, 0.7542, 0.8684, 0.7559, 0.8904, 0.7521, 0.8461, 0.7499, 0.8231, 0.772, 0.8184, 0.7786, 0.8406, 0.7542, 0.8684, 0.7521, 0.8461, 0.7786, 0.8406, 0.7849, 0.8621, 0.7559, 0.8904, 0.7542, 0.8684, 0.7849, 0.8621, 0.7908, 0.8835, 0.7574, 0.9123, 0.7559, 0.8904, 0.7908, 0.8835, 0.7963, 0.9047, 0.7418, 0.7432, 0.737, 0.7085, 0.7484, 0.7416, 0.745, 0.7729, 0.7418, 0.7432, 0.7484, 0.7416, 0.7574, 0.7701, 0.7476, 0.7989, 0.745, 0.7729, 0.7574, 0.7701, 0.7651, 0.7951, 0.7499, 0.8231, 0.7476, 0.7989, 0.7651, 0.7951, 0.772, 0.8184, 0.7574, 0.7701, 0.7484, 0.7416, 0.7547, 0.7387, 0.769, 0.765, 0.7651, 0.7951, 0.7574, 0.7701, 0.769, 0.765, 0.7814, 0.788, 0.772, 0.8184, 0.7651, 0.7951, 0.7814, 0.788, 0.7928, 0.8095, 0.7786, 0.8406, 0.772, 0.8184, 0.7928, 0.8095, 0.8035, 0.83, 0.7849, 0.8621, 0.7786, 0.8406, 0.8035, 0.83, 0.8138, 0.8501, 0.7908, 0.8835, 0.7849, 0.8621, 0.8138, 0.8501, 0.8237, 0.8699, 0.7963, 0.9047, 0.7908, 0.8835, 0.8237, 0.8699, 0.8332, 0.8897, 0.7484, 0.7416, 0.737, 0.7085, 0.7547, 0.7387, 0.8138, 0.8501, 0.8035, 0.83, 0.826, 0.8149, 0.8399, 0.8326, 0.8237, 0.8699, 0.8138, 0.8501, 0.8399, 0.8326, 0.8534, 0.8502, 0.8332, 0.8897, 0.8237, 0.8699, 0.8534, 0.8502, 0.8666, 0.8678, 0.7547, 0.7387, 0.737, 0.7085, 0.7602, 0.7347, 0.769, 0.765, 0.7547, 0.7387, 0.7602, 0.7347, 0.7794, 0.7576, 0.7814, 0.788, 0.769, 0.765, 0.7794, 0.7576, 0.7961, 0.7779, 0.7928, 0.8095, 0.7814, 0.788, 0.7961, 0.7779, 0.8114, 0.7968, 0.8035, 0.83, 0.7928, 0.8095, 0.8114, 0.7968, 0.826, 0.8149, 0.7794, 0.7576, 0.7602, 0.7347, 0.7649, 0.7296, 0.7882, 0.7485, 0.7961, 0.7779, 0.7794, 0.7576, 0.7882, 0.7485, 0.8085, 0.7651, 0.8114, 0.7968, 0.7961, 0.7779, 0.8085, 0.7651, 0.8272, 0.7806, 0.826, 0.8149, 0.8114, 0.7968, 0.8272, 0.7806, 0.845, 0.7956, 0.8399, 0.8326, 0.826, 0.8149, 0.845, 0.7956, 0.8622, 0.8103, 0.8534, 0.8502, 0.8399, 0.8326, 0.8622, 0.8103, 0.8788, 0.825, 0.8666, 0.8678, 0.8534, 0.8502, 0.8788, 0.825, 0.8951, 0.8397, 0.7602, 0.7347, 0.737, 0.7085, 0.7649, 0.7296, 0.8622, 0.8103, 0.845, 0.7956, 0.8599, 0.773, 0.8797, 0.7841, 0.8788, 0.825, 0.8622, 0.8103, 0.8797, 0.7841, 0.8989, 0.7952, 0.8951, 0.8397, 0.8788, 0.825, 0.8989, 0.7952, 0.9178, 0.8065, 0.7649, 0.7296, 0.737, 0.7085, 0.7685, 0.7238, 0.7882, 0.7485, 0.7649, 0.7296, 0.7685, 0.7238, 0.795, 0.7377, 0.8085, 0.7651, 0.7882, 0.7485, 0.795, 0.7377, 0.8181, 0.7501, 0.8272, 0.7806, 0.8085, 0.7651, 0.8181, 0.7501, 0.8396, 0.7618, 0.845, 0.7956, 0.8272, 0.7806, 0.8396, 0.7618, 0.8599, 0.773, 0.8181, 0.7501, 0.795, 0.7377, 0.7996, 0.7259, 0.8247, 0.7336, 0.8396, 0.7618, 0.8181, 0.7501, 0.8247, 0.7336, 0.848, 0.7408, 0.8599, 0.773, 0.8396, 0.7618, 0.848, 0.7408, 0.8701, 0.7479, 0.8797, 0.7841, 0.8599, 0.773, 0.8701, 0.7479, 0.8917, 0.7549, 0.8989, 0.7952, 0.8797, 0.7841, 0.8917, 0.7549, 0.9128, 0.7621, 0.9178, 0.8065, 0.8989, 0.7952, 0.9128, 0.7621, 0.9335, 0.7694, 0.7685, 0.7238, 0.737, 0.7085, 0.7709, 0.7174, 0.795, 0.7377, 0.7685, 0.7238, 0.7709, 0.7174, 0.7996, 0.7259, 0.9128, 0.7621, 0.8917, 0.7549, 0.8975, 0.7241, 0.92, 0.7267, 0.9335, 0.7694, 0.9128, 0.7621, 0.92, 0.7267, 0.9417, 0.7298, 0.7709, 0.7174, 0.737, 0.7085, 0.7719, 0.7106, 0.7996, 0.7259, 0.7709, 0.7174, 0.7719, 0.7106, 0.8018, 0.7134, 0.8247, 0.7336, 0.7996, 0.7259, 0.8018, 0.7134, 0.8279, 0.716, 0.848, 0.7408, 0.8247, 0.7336, 0.8279, 0.716, 0.8521, 0.7186, 0.8701, 0.7479, 0.848, 0.7408, 0.8521, 0.7186, 0.8752, 0.7213, 0.8917, 0.7549, 0.8701, 0.7479, 0.8752, 0.7213, 0.8975, 0.7241, 0.8279, 0.716, 0.8018, 0.7134, 0.8015, 0.7007, 0.8276, 0.6982, 0.8521, 0.7186, 0.8279, 0.716, 0.8276, 0.6982, 0.8519, 0.696, 0.8752, 0.7213, 0.8521, 0.7186, 0.8519, 0.696, 0.8752, 0.6941, 0.8975, 0.7241, 0.8752, 0.7213, 0.8752, 0.6941, 0.8979, 0.6925, 0.92, 0.7267, 0.8975, 0.7241, 0.8979, 0.6925, 0.9196, 0.6908, 0.9417, 0.7298, 0.92, 0.7267, 0.9196, 0.6908, 0.9417, 0.6894, 0.7719, 0.7106, 0.737, 0.7085, 0.7717, 0.7037, 0.8018, 0.7134, 0.7719, 0.7106, 0.7717, 0.7037, 0.8015, 0.7007, 0.9196, 0.6908, 0.8979, 0.6925, 0.8914, 0.6614, 0.9127, 0.6554, 0.9417, 0.6894, 0.9196, 0.6908, 0.9127, 0.6554, 0.934, 0.6499, 0.7717, 0.7037, 0.737, 0.7085, 0.7701, 0.6971, 0.8015, 0.7007, 0.7717, 0.7037, 0.7701, 0.6971, 0.7987, 0.6882, 0.8276, 0.6982, 0.8015, 0.7007, 0.7987, 0.6882, 0.8238, 0.6807, 0.8519, 0.696, 0.8276, 0.6982, 0.8238, 0.6807, 0.8472, 0.6739, 0.8752, 0.6941, 0.8519, 0.696, 0.8472, 0.6739, 0.8696, 0.6675, 0.8979, 0.6925, 0.8752, 0.6941, 0.8696, 0.6675, 0.8914, 0.6614, 0.8472, 0.6739, 0.8238, 0.6807, 0.8167, 0.6643, 0.8383, 0.6531, 0.8696, 0.6675, 0.8472, 0.6739, 0.8383, 0.6531, 0.859, 0.6424, 0.8914, 0.6614, 0.8696, 0.6675, 0.859, 0.6424, 0.8791, 0.6321, 0.9127, 0.6554, 0.8914, 0.6614, 0.8791, 0.6321, 0.899, 0.6221, 0.934, 0.6499, 0.9127, 0.6554, 0.899, 0.6221, 0.9187, 0.6125, 0.7701, 0.6971, 0.737, 0.7085, 0.7672, 0.6908, 0.7987, 0.6882, 0.7701, 0.6971, 0.7672, 0.6908, 0.7935, 0.6766, 0.8238, 0.6807, 0.7987, 0.6882, 0.7935, 0.6766, 0.8167, 0.6643, 0.9187, 0.6125, 0.899, 0.6221, 0.879, 0.5921, 0.8964, 0.5788, 0.7672, 0.6908, 0.737, 0.7085, 0.7632, 0.6853, 0.7935, 0.6766, 0.7672, 0.6908, 0.7632, 0.6853, 0.7862, 0.6662, 0.8167, 0.6643, 0.7935, 0.6766, 0.7862, 0.6662, 0.8065, 0.6496, 0.8383, 0.6531, 0.8167, 0.6643, 0.8065, 0.6496, 0.8255, 0.6343, 0.859, 0.6424, 0.8383, 0.6531, 0.8255, 0.6343, 0.8436, 0.6199, 0.8791, 0.6321, 0.859, 0.6424, 0.8436, 0.6199, 0.8613, 0.6061, 0.899, 0.6221, 0.8791, 0.6321, 0.8613, 0.6061, 0.879, 0.5921, 0.8436, 0.6199, 0.8255, 0.6343, 0.8093, 0.6184, 0.8244, 0.6006, 0.8613, 0.6061, 0.8436, 0.6199, 0.8244, 0.6006, 0.8392, 0.5834, 0.879, 0.5921, 0.8613, 0.6061, 0.8392, 0.5834, 0.8532, 0.5668, 0.8964, 0.5788, 0.879, 0.5921, 0.8532, 0.5668, 0.8678, 0.5502, 0.7632, 0.6853, 0.737, 0.7085, 0.7581, 0.6806, 0.7862, 0.6662, 0.7632, 0.6853, 0.7581, 0.6806, 0.777, 0.6574, 0.8065, 0.6496, 0.7862, 0.6662, 0.777, 0.6574, 0.7937, 0.6371, 0.8255, 0.6343, 0.8065, 0.6496, 0.7937, 0.6371, 0.8093, 0.6184, 0.7581, 0.6806, 0.737, 0.7085, 0.7523, 0.677, 0.777, 0.6574, 0.7581, 0.6806, 0.7523, 0.677, 0.7662, 0.6505, 0.7937, 0.6371, 0.777, 0.6574, 0.7662, 0.6505, 0.7786, 0.6274, 0.8093, 0.6184, 0.7937, 0.6371, 0.7786, 0.6274, 0.7903, 0.606, 0.8244, 0.6006, 0.8093, 0.6184, 0.7903, 0.606, 0.8015, 0.5856, 0.8392, 0.5834, 0.8244, 0.6006, 0.8015, 0.5856, 0.8125, 0.566, 0.8532, 0.5668, 0.8392, 0.5834, 0.8125, 0.566, 0.8233, 0.5466, 0.8678, 0.5502, 0.8532, 0.5668, 0.8233, 0.5466, 0.8344, 0.5277, 0.8015, 0.5856, 0.7903, 0.606, 0.7692, 0.5976, 0.7761, 0.5754, 0.8125, 0.566, 0.8015, 0.5856, 0.7761, 0.5754, 0.783, 0.5539, 0.8233, 0.5466, 0.8125, 0.566, 0.783, 0.5539, 0.79, 0.5328, 0.8344, 0.5277, 0.8233, 0.5466, 0.79, 0.5328, 0.7972, 0.512, 0.7523, 0.677, 0.737, 0.7085, 0.7458, 0.6747, 0.7662, 0.6505, 0.7523, 0.677, 0.7458, 0.6747, 0.7543, 0.6459, 0.7786, 0.6274, 0.7662, 0.6505, 0.7543, 0.6459, 0.762, 0.6208, 0.7903, 0.606, 0.7786, 0.6274, 0.762, 0.6208, 0.7692, 0.5976, 0.7543, 0.6459, 0.7458, 0.6747, 0.739, 0.6736, 0.7418, 0.6438, 0.762, 0.6208, 0.7543, 0.6459, 0.7418, 0.6438, 0.7443, 0.6176, 0.7692, 0.5976, 0.762, 0.6208, 0.7443, 0.6176, 0.7468, 0.5934, 0.7761, 0.5754, 0.7692, 0.5976, 0.7468, 0.5934, 0.7493, 0.5703, 0.783, 0.5539, 0.7761, 0.5754, 0.7493, 0.5703, 0.7518, 0.5478, 0.79, 0.5328, 0.783, 0.5539, 0.7518, 0.5478, 0.7545, 0.5257, 0.7972, 0.512, 0.79, 0.5328, 0.7545, 0.5257, 0.7574, 0.5039, 0.7458, 0.6747, 0.737, 0.7085, 0.739, 0.6736, 0.7518, 0.5478, 0.7493, 0.5703, 0.722, 0.5705, 0.7202, 0.5481, 0.7545, 0.5257, 0.7518, 0.5478, 0.7202, 0.5481, 0.7182, 0.5256, 0.7574, 0.5039, 0.7545, 0.5257, 0.7182, 0.5256, 0.7167, 0.5037, 0.739, 0.6736, 0.737, 0.7085, 0.7322, 0.6739, 0.7418, 0.6438, 0.739, 0.6736, 0.7322, 0.6739, 0.729, 0.6441, 0.7443, 0.6176, 0.7418, 0.6438, 0.729, 0.6441, 0.7264, 0.6179, 0.7468, 0.5934, 0.7443, 0.6176, 0.7264, 0.6179, 0.7241, 0.5937, 0.7493, 0.5703, 0.7468, 0.5934, 0.7241, 0.5937, 0.722, 0.5705, 0.729, 0.6441, 0.7322, 0.6739, 0.7255, 0.6755, 0.7166, 0.6469, 0.7264, 0.6179, 0.729, 0.6441, 0.7166, 0.6469, 0.7089, 0.6217, 0.7241, 0.5937, 0.7264, 0.6179, 0.7089, 0.6217, 0.7019, 0.5983, 0.722, 0.5705, 0.7241, 0.5937, 0.7019, 0.5983, 0.6952, 0.5759, 0.7202, 0.5481, 0.722, 0.5705, 0.6952, 0.5759, 0.689, 0.554, 0.7182, 0.5256, 0.7202, 0.5481, 0.689, 0.554, 0.6827, 0.5331, 0.7167, 0.5037, 0.7182, 0.5256, 0.6827, 0.5331, 0.6768, 0.5118, 0.7322, 0.6739, 0.737, 0.7085, 0.7255, 0.6755, 0.689, 0.554, 0.6952, 0.5759, 0.6702, 0.5867, 0.6596, 0.5667, 0.6827, 0.5331, 0.689, 0.554, 0.6596, 0.5667, 0.6492, 0.5471, 0.6768, 0.5118, 0.6827, 0.5331, 0.6492, 0.5471, 0.6392, 0.5274, 0.7255, 0.6755, 0.737, 0.7085, 0.7193, 0.6784, 0.7166, 0.6469, 0.7255, 0.6755, 0.7193, 0.6784, 0.705, 0.6521, 0.7089, 0.6217, 0.7166, 0.6469, 0.705, 0.6521, 0.6925, 0.6289, 0.7019, 0.5983, 0.7089, 0.6217, 0.6925, 0.6289, 0.681, 0.6073, 0.6952, 0.5759, 0.7019, 0.5983, 0.681, 0.6073, 0.6702, 0.5867, 0.6925, 0.6289, 0.705, 0.6521, 0.6946, 0.6594, 0.6777, 0.6391, 0.681, 0.6073, 0.6925, 0.6289, 0.6777, 0.6391, 0.6623, 0.6203, 0.6702, 0.5867, 0.681, 0.6073, 0.6623, 0.6203, 0.6477, 0.6023, 0.6596, 0.5667, 0.6702, 0.5867, 0.6477, 0.6023, 0.6336, 0.5848, 0.6492, 0.5471, 0.6596, 0.5667, 0.6336, 0.5848, 0.619, 0.5674, 0.6392, 0.5274, 0.6492, 0.5471, 0.619, 0.5674, 0.6054, 0.5502, 0.7193, 0.6784, 0.737, 0.7085, 0.7138, 0.6824, 0.705, 0.6521, 0.7193, 0.6784, 0.7138, 0.6824, 0.6946, 0.6594, 0.619, 0.5674, 0.6336, 0.5848, 0.6113, 0.6072, 0.5939, 0.5934, 0.6054, 0.5502, 0.619, 0.5674, 0.5939, 0.5934, 0.5769, 0.5794, 0.7138, 0.6824, 0.737, 0.7085, 0.7091, 0.6875, 0.6946, 0.6594, 0.7138, 0.6824, 0.7091, 0.6875, 0.686, 0.6688, 0.6777, 0.6391, 0.6946, 0.6594, 0.686, 0.6688, 0.6652, 0.6519, 0.6623, 0.6203, 0.6777, 0.6391, 0.6652, 0.6519, 0.6464, 0.6365, 0.6477, 0.6023, 0.6623, 0.6203, 0.6464, 0.6365, 0.6285, 0.6217, 0.6336, 0.5848, 0.6477, 0.6023, 0.6285, 0.6217, 0.6113, 0.6072, 0.6464, 0.6365, 0.6652, 0.6519, 0.6561, 0.6673, 0.6342, 0.6558, 0.6285, 0.6217, 0.6464, 0.6365, 0.6342, 0.6558, 0.6137, 0.6447, 0.6113, 0.6072, 0.6285, 0.6217, 0.6137, 0.6447, 0.5937, 0.6339, 0.5939, 0.5934, 0.6113, 0.6072, 0.5937, 0.6339, 0.5744, 0.6238, 0.5769, 0.5794, 0.5939, 0.5934, 0.5744, 0.6238, 0.555, 0.6134, 0.7091, 0.6875, 0.737, 0.7085, 0.7055, 0.6933, 0.686, 0.6688, 0.7091, 0.6875, 0.7055, 0.6933, 0.6787, 0.6792, 0.6652, 0.6519, 0.686, 0.6688, 0.6787, 0.6792, 0.6561, 0.6673, 0.555, 0.6134, 0.5744, 0.6238, 0.5607, 0.6573, 0.5399, 0.6507, 0.7055, 0.6933, 0.737, 0.7085, 0.7031, 0.6997, 0.6787, 0.6792, 0.7055, 0.6933, 0.7031, 0.6997, 0.6744, 0.6912, 0.6561, 0.6673, 0.6787, 0.6792, 0.6744, 0.6912, 0.6496, 0.6839, 0.6342, 0.6558, 0.6561, 0.6673, 0.6496, 0.6839, 0.6257, 0.6768, 0.6137, 0.6447, 0.6342, 0.6558, 0.6257, 0.6768, 0.6037, 0.6701, 0.5937, 0.6339, 0.6137, 0.6447, 0.6037, 0.6701, 0.5823, 0.6635, 0.5744, 0.6238, 0.5937, 0.6339, 0.5823, 0.6635, 0.5607, 0.6573, 0.6257, 0.6768, 0.6496, 0.6839, 0.6458, 0.7013, 0.6221, 0.6992, 0.6037, 0.6701, 0.6257, 0.6768, 0.6221, 0.6992, 0.5987, 0.697, 0.5823, 0.6635, 0.6037, 0.6701, 0.5987, 0.697, 0.5761, 0.6947, 0.5607, 0.6573, 0.5823, 0.6635, 0.5761, 0.6947, 0.5545, 0.6927, 0.5399, 0.6507, 0.5607, 0.6573, 0.5545, 0.6927, 0.5325, 0.6903, 0.7031, 0.6997, 0.737, 0.7085, 0.7021, 0.7064, 0.6744, 0.6912, 0.7031, 0.6997, 0.7021, 0.7064, 0.6721, 0.7037, 0.6496, 0.6839, 0.6744, 0.6912, 0.6721, 0.7037, 0.6458, 0.7013, 0.5325, 0.6903, 0.5545, 0.6927, 0.5546, 0.7287, 0.5328, 0.7304, 0.7021, 0.7064, 0.737, 0.7085, 0.7024, 0.7133, 0.6721, 0.7037, 0.7021, 0.7064, 0.7024, 0.7133, 0.6725, 0.7165, 0.6458, 0.7013, 0.6721, 0.7037, 0.6725, 0.7165, 0.6464, 0.7192, 0.6221, 0.6992, 0.6458, 0.7013, 0.6464, 0.7192, 0.6223, 0.722, 0.5987, 0.697, 0.6221, 0.6992, 0.6223, 0.722, 0.5991, 0.7242, 0.5761, 0.6947, 0.5987, 0.697, 0.5991, 0.7242, 0.5766, 0.7265, 0.5545, 0.6927, 0.5761, 0.6947, 0.5766, 0.7265, 0.5546, 0.7287, 0.5991, 0.7242, 0.6223, 0.722, 0.6273, 0.7438, 0.6045, 0.751, 0.5766, 0.7265, 0.5991, 0.7242, 0.6045, 0.751, 0.5831, 0.7576, 0.5546, 0.7287, 0.5766, 0.7265, 0.5831, 0.7576, 0.5619, 0.7639, 0.5328, 0.7304, 0.5546, 0.7287, 0.5619, 0.7639, 0.5408, 0.7699, 0.7024, 0.7133, 0.737, 0.7085, 0.704, 0.7199, 0.6725, 0.7165, 0.7024, 0.7133, 0.704, 0.7199, 0.6754, 0.7289, 0.6464, 0.7192, 0.6725, 0.7165, 0.6754, 0.7289, 0.6504, 0.7367, 0.6223, 0.722, 0.6464, 0.7192, 0.6504, 0.7367, 0.6273, 0.7438, 0.704, 0.7199, 0.737, 0.7085, 0.7069, 0.7261, 0.6754, 0.7289, 0.704, 0.7199, 0.7069, 0.7261, 0.6805, 0.7405, 0.6504, 0.7367, 0.6754, 0.7289, 0.6805, 0.7405, 0.6574, 0.7531, 0.6273, 0.7438, 0.6504, 0.7367, 0.6574, 0.7531, 0.6357, 0.7647, 0.6045, 0.751, 0.6273, 0.7438, 0.6357, 0.7647, 0.6158, 0.7757, 0.5831, 0.7576, 0.6045, 0.751, 0.6158, 0.7757, 0.5957, 0.7866, 0.5619, 0.7639, 0.5831, 0.7576, 0.5957, 0.7866, 0.576, 0.7971, 0.5408, 0.7699, 0.5619, 0.7639, 0.576, 0.7971, 0.5564, 0.8072, 0.6158, 0.7757, 0.6357, 0.7647, 0.6488, 0.7831, 0.6311, 0.7981, 0.5957, 0.7866, 0.6158, 0.7757, 0.6311, 0.7981, 0.6136, 0.8123, 0.576, 0.7971, 0.5957, 0.7866, 0.6136, 0.8123, 0.5963, 0.8269, 0.5564, 0.8072, 0.576, 0.7971, 0.5963, 0.8269, 0.5793, 0.8408, 0.7069, 0.7261, 0.737, 0.7085, 0.711, 0.7316, 0.6805, 0.7405, 0.7069, 0.7261, 0.711, 0.7316, 0.6879, 0.7508, 0.6574, 0.7531, 0.6805, 0.7405, 0.6879, 0.7508, 0.6676, 0.7676, 0.6357, 0.7647, 0.6574, 0.7531, 0.6676, 0.7676, 0.6488, 0.7831, 0.6879, 0.7508, 0.711, 0.7316, 0.7161, 0.7362, 0.6971, 0.7595, 0.6676, 0.7676, 0.6879, 0.7508, 0.6971, 0.7595, 0.6805, 0.7799, 0.6488, 0.7831, 0.6676, 0.7676, 0.6805, 0.7799, 0.6651, 0.7988, 0.6311, 0.7981, 0.6488, 0.7831, 0.6651, 0.7988, 0.6503, 0.8169, 0.6136, 0.8123, 0.6311, 0.7981, 0.6503, 0.8169, 0.6357, 0.8345, 0.5963, 0.8269, 0.6136, 0.8123, 0.6357, 0.8345, 0.6224, 0.8519, 0.5793, 0.8408, 0.5963, 0.8269, 0.6224, 0.8519, 0.6085, 0.8688, 0.711, 0.7316, 0.737, 0.7085, 0.7161, 0.7362, 0.6357, 0.8345, 0.6503, 0.8169, 0.6732, 0.8314, 0.6627, 0.8512, 0.6224, 0.8519, 0.6357, 0.8345, 0.6627, 0.8512, 0.6526, 0.8707, 0.6085, 0.8688, 0.6224, 0.8519, 0.6526, 0.8707, 0.6422, 0.8902, 0.7161, 0.7362, 0.737, 0.7085, 0.7216, 0.7403, 0.6971, 0.7595, 0.7161, 0.7362, 0.7216, 0.7403, 0.7078, 0.7665, 0.6805, 0.7799, 0.6971, 0.7595, 0.7078, 0.7665, 0.6955, 0.7896, 0.6651, 0.7988, 0.6805, 0.7799, 0.6955, 0.7896, 0.684, 0.811, 0.6503, 0.8169, 0.6651, 0.7988, 0.684, 0.811, 0.6732, 0.8314, 0.2704, 0.7956, 0.271, 0.825, 0.2392, 0.8254, 0.2391, 0.796, 0.2685, 0.5013, 0.2682, 0.5307, 0.2374, 0.5305, 0.2377, 0.501, 0.2679, 0.06187, 0.2709, 0.09144, 0.2436, 0.0907, 0.2468, 0.0619, 0.2677, 0.5895, 0.2678, 0.6189, 0.2369, 0.619, 0.2369, 0.5895, 0.2697, 0.3837, 0.2694, 0.4131, 0.2387, 0.4128, 0.239, 0.3834, 0.272, 0.1493, 0.2718, 0.1784, 0.2411, 0.1779, 0.2414, 0.1487, 0.2707, 0.2956, 0.2704, 0.3249, 0.2397, 0.3246, 0.24, 0.2952, 0.268, 0.6483, 0.2684, 0.6777, 0.2374, 0.6781, 0.2371, 0.6485, 0.2719, 0.1204, 0.272, 0.1493, 0.2414, 0.1487, 0.2421, 0.1196, 0.2679, 0.5601, 0.2677, 0.5895, 0.2369, 0.5895, 0.2371, 0.56, 0.2716, 0.2076, 0.2713, 0.2369, 0.2406, 0.2365, 0.2408, 0.2072, 0.2701, 0.3543, 0.2697, 0.3837, 0.239, 0.3834, 0.2394, 0.354, 0.2721, 0.8543, 0.2707, 0.8834, 0.2401, 0.8831, 0.2386, 0.8545, 0.2713, 0.2369, 0.271, 0.2662, 0.2403, 0.2658, 0.2406, 0.2365, 0.2678, 0.6189, 0.268, 0.6483, 0.2371, 0.6485, 0.2369, 0.619, 0.2694, 0.4131, 0.2691, 0.4425, 0.2384, 0.4422, 0.2387, 0.4128, 0.2718, 0.1784, 0.2716, 0.2076, 0.2408, 0.2072, 0.2411, 0.1779, 0.2697, 0.9124, 0.2653, 0.9406, 0.2435, 0.9415, 0.2402, 0.9121, 0.271, 0.825, 0.2721, 0.8543, 0.2386, 0.8545, 0.2392, 0.8254, 0.2695, 0.7071, 0.2689, 0.7366, 0.239, 0.7369, 0.2374, 0.7076, 0.2658, 0.03181, 0.2679, 0.06187, 0.2468, 0.0619, 0.2537, 0.03006, 0.2684, 0.6777, 0.2695, 0.7071, 0.2374, 0.7076, 0.2374, 0.6781, 0.2707, 0.8834, 0.2697, 0.9124, 0.2402, 0.9121, 0.2401, 0.8831, 0.2698, 0.7662, 0.2704, 0.7956, 0.2391, 0.796, 0.2389, 0.7665, 0.2688, 0.4719, 0.2685, 0.5013, 0.2377, 0.501, 0.238, 0.4716, 0.2709, 0.09144, 0.2719, 0.1204, 0.2421, 0.1196, 0.2436, 0.0907, 0.2653, 0.9406, 0.2625, 0.9715, 0.25, 0.9732, 0.2435, 0.9415, 0.2689, 0.7366, 0.2698, 0.7662, 0.2389, 0.7665, 0.239, 0.7369, 0.2682, 0.5307, 0.2679, 0.5601, 0.2371, 0.56, 0.2374, 0.5305, 0.271, 0.2662, 0.2707, 0.2956, 0.24, 0.2952, 0.2403, 0.2658, 0.2691, 0.4425, 0.2688, 0.4719, 0.238, 0.4716, 0.2384, 0.4422, 0.2704, 0.3249, 0.2701, 0.3543, 0.2394, 0.354, 0.2397, 0.3246, 0.482, 0.3257, 0.4818, 0.3546, 0.298, 0.3546, 0.2983, 0.3252, 0.4813, 0.4416, 0.4813, 0.4707, 0.2968, 0.4721, 0.2971, 0.4427, 0.4826, 0.2678, 0.4823, 0.2968, 0.2986, 0.2958, 0.2989, 0.2665, 0.4813, 0.5288, 0.4814, 0.5579, 0.2961, 0.5602, 0.2963, 0.5309, 0.4828, 0.7327, 0.4831, 0.7619, 0.2979, 0.7657, 0.2974, 0.7363, 0.4863, 0.9369, 0.4869, 0.966, 0.2729, 0.971, 0.2881, 0.9447, 0.4856, 0.09489, 0.485, 0.1237, 0.2985, 0.1194, 0.295, 0.08963, 0.4813, 0.4707, 0.4813, 0.4997, 0.2965, 0.5015, 0.2968, 0.4721, 0.4831, 0.7619, 0.4835, 0.7911, 0.2985, 0.7953, 0.2979, 0.7657, 0.4851, 0.8786, 0.4856, 0.9078, 0.2954, 0.9152, 0.2983, 0.8851, 0.4821, 0.6744, 0.4824, 0.7036, 0.2972, 0.7067, 0.2967, 0.6773, 0.4869, 0.03746, 0.4862, 0.06616, 0.2873, 0.06037, 0.276, 0.03247, 0.4824, 0.7036, 0.4828, 0.7327, 0.2974, 0.7363, 0.2972, 0.7067, 0.484, 0.8203, 0.4845, 0.8494, 0.2994, 0.8548, 0.2991, 0.8249, 0.4856, 0.9078, 0.4863, 0.9369, 0.2881, 0.9447, 0.2954, 0.9152, 0.4839, 0.1813, 0.4834, 0.2101, 0.2995, 0.2078, 0.2998, 0.1784, 0.4814, 0.4126, 0.4813, 0.4416, 0.2971, 0.4427, 0.2974, 0.4133, 0.4817, 0.6161, 0.4819, 0.6453, 0.2962, 0.648, 0.296, 0.6188, 0.483, 0.239, 0.4826, 0.2678, 0.2989, 0.2665, 0.2992, 0.2371, 0.4845, 0.8494, 0.4851, 0.8786, 0.2983, 0.8851, 0.2994, 0.8548, 0.4818, 0.3546, 0.4816, 0.3836, 0.2977, 0.384, 0.298, 0.3546, 0.4834, 0.2101, 0.483, 0.239, 0.2992, 0.2371, 0.2995, 0.2078, 0.4814, 0.5579, 0.4815, 0.587, 0.296, 0.5895, 0.2961, 0.5602, 0.485, 0.1237, 0.4844, 0.1524, 0.2996, 0.149, 0.2985, 0.1194, 0.4819, 0.6453, 0.4821, 0.6744, 0.2967, 0.6773, 0.2962, 0.648, 0.4823, 0.2968, 0.482, 0.3257, 0.2983, 0.3252, 0.2986, 0.2958, 0.4844, 0.1524, 0.4839, 0.1813, 0.2998, 0.1784, 0.2996, 0.149, 0.4816, 0.3836, 0.4814, 0.4126, 0.2974, 0.4133, 0.2977, 0.384, 0.4815, 0.587, 0.4817, 0.6161, 0.296, 0.6188, 0.296, 0.5895, 0.4862, 0.06616, 0.4856, 0.09489, 0.295, 0.08963, 0.2873, 0.06037, 0.4813, 0.4997, 0.4813, 0.5288, 0.2963, 0.5309, 0.2965, 0.5015, 0.4835, 0.7911, 0.484, 0.8203, 0.2991, 0.8249, 0.2985, 0.7953, 0.58, 0.2201, 0.5872, 0.1878, 0.6102, 0.1947, 0.6042, 0.2228, 0.557, 0.2176, 0.5648, 0.1808, 0.5872, 0.1878, 0.58, 0.2201, 0.5336, 0.2153, 0.5423, 0.1744, 0.5648, 0.1808, 0.557, 0.2176, 0.7132, 0.2349, 0.715, 0.2278, 0.7504, 0.2403, 0.6817, 0.2314, 0.6848, 0.2182, 0.715, 0.2278, 0.7132, 0.2349, 0.6541, 0.2283, 0.6583, 0.2098, 0.6848, 0.2182, 0.6817, 0.2314, 0.6285, 0.2255, 0.6337, 0.2021, 0.6583, 0.2098, 0.6541, 0.2283, 0.6042, 0.2228, 0.6102, 0.1947, 0.6337, 0.2021, 0.6285, 0.2255, 0.6337, 0.2021, 0.6433, 0.1802, 0.666, 0.1925, 0.6583, 0.2098, 0.6102, 0.1947, 0.6216, 0.1685, 0.6433, 0.1802, 0.6337, 0.2021, 0.5872, 0.1878, 0.6004, 0.1573, 0.6216, 0.1685, 0.6102, 0.1947, 0.5648, 0.1808, 0.5795, 0.1464, 0.6004, 0.1573, 0.5872, 0.1878, 0.5423, 0.1744, 0.5587, 0.1358, 0.5795, 0.1464, 0.5648, 0.1808, 0.715, 0.2278, 0.7182, 0.2213, 0.7504, 0.2403, 0.6848, 0.2182, 0.6904, 0.2058, 0.7182, 0.2213, 0.715, 0.2278, 0.6583, 0.2098, 0.666, 0.1925, 0.6904, 0.2058, 0.6848, 0.2182, 0.5587, 0.1358, 0.5822, 0.1009, 0.6007, 0.1152, 0.5795, 0.1464, 0.7182, 0.2213, 0.7226, 0.2154, 0.7504, 0.2403, 0.6904, 0.2058, 0.6983, 0.1949, 0.7226, 0.2154, 0.7182, 0.2213, 0.666, 0.1925, 0.6769, 0.1771, 0.6983, 0.1949, 0.6904, 0.2058, 0.6433, 0.1802, 0.6569, 0.1606, 0.6769, 0.1771, 0.666, 0.1925, 0.6216, 0.1685, 0.6378, 0.1449, 0.6569, 0.1606, 0.6433, 0.1802, 0.6004, 0.1573, 0.6191, 0.1298, 0.6378, 0.1449, 0.6216, 0.1685, 0.5795, 0.1464, 0.6007, 0.1152, 0.6191, 0.1298, 0.6004, 0.1573, 0.6378, 0.1449, 0.6584, 0.1252, 0.6742, 0.144, 0.6569, 0.1606, 0.6191, 0.1298, 0.6428, 0.1064, 0.6584, 0.1252, 0.6378, 0.1449, 0.6007, 0.1152, 0.6275, 0.0886, 0.6428, 0.1064, 0.6191, 0.1298, 0.5822, 0.1009, 0.6122, 0.07108, 0.6275, 0.0886, 0.6007, 0.1152, 0.7226, 0.2154, 0.728, 0.2105, 0.7504, 0.2403, 0.6983, 0.1949, 0.7081, 0.1856, 0.728, 0.2105, 0.7226, 0.2154, 0.6769, 0.1771, 0.6906, 0.164, 0.7081, 0.1856, 0.6983, 0.1949, 0.6569, 0.1606, 0.6742, 0.144, 0.6906, 0.164, 0.6769, 0.1771, 0.7081, 0.1856, 0.7196, 0.1785, 0.7342, 0.2068, 0.728, 0.2105, 0.6906, 0.164, 0.7065, 0.1538, 0.7196, 0.1785, 0.7081, 0.1856, 0.6742, 0.144, 0.6942, 0.1309, 0.7065, 0.1538, 0.6906, 0.164, 0.6584, 0.1252, 0.6821, 0.1091, 0.6942, 0.1309, 0.6742, 0.144, 0.6428, 0.1064, 0.6709, 0.08848, 0.6821, 0.1091, 0.6584, 0.1252, 0.6275, 0.0886, 0.6592, 0.06785, 0.6709, 0.08848, 0.6428, 0.1064, 0.6122, 0.07108, 0.6474, 0.04763, 0.6592, 0.06785, 0.6275, 0.0886, 0.728, 0.2105, 0.7342, 0.2068, 0.7504, 0.2403, 0.6709, 0.08848, 0.7018, 0.07576, 0.709, 0.09862, 0.6821, 0.1091, 0.6592, 0.06785, 0.6942, 0.05346, 0.7018, 0.07576, 0.6709, 0.08848, 0.6474, 0.04763, 0.6865, 0.0314, 0.6942, 0.05346, 0.6592, 0.06785, 0.7342, 0.2068, 0.7411, 0.2043, 0.7504, 0.2403, 0.7196, 0.1785, 0.7322, 0.1737, 0.7411, 0.2043, 0.7342, 0.2068, 0.7065, 0.1538, 0.7241, 0.1469, 0.7322, 0.1737, 0.7196, 0.1785, 0.6942, 0.1309, 0.7165, 0.1222, 0.7241, 0.1469, 0.7065, 0.1538, 0.6821, 0.1091, 0.709, 0.09862, 0.7165, 0.1222, 0.6942, 0.1309, 0.7322, 0.1737, 0.7455, 0.1714, 0.7483, 0.2032, 0.7411, 0.2043, 0.7241, 0.1469, 0.7428, 0.1437, 0.7455, 0.1714, 0.7322, 0.1737, 0.7165, 0.1222, 0.7401, 0.1179, 0.7428, 0.1437, 0.7241, 0.1469, 0.709, 0.09862, 0.7374, 0.09334, 0.7401, 0.1179, 0.7165, 0.1222, 0.7018, 0.07576, 0.7346, 0.0695, 0.7374, 0.09334, 0.709, 0.09862, 0.6942, 0.05346, 0.7315, 0.04612, 0.7346, 0.0695, 0.7018, 0.07576, 0.6865, 0.0314, 0.7281, 0.023, 0.7315, 0.04612, 0.6942, 0.05346, 0.7411, 0.2043, 0.7483, 0.2032, 0.7504, 0.2403, 0.7346, 0.0695, 0.7681, 0.06971, 0.7663, 0.09365, 0.7374, 0.09334, 0.7315, 0.04612, 0.7696, 0.04616, 0.7681, 0.06971, 0.7346, 0.0695, 0.7281, 0.023, 0.7707, 0.0228, 0.7696, 0.04616, 0.7315, 0.04612, 0.7483, 0.2032, 0.7557, 0.2035, 0.7504, 0.2403, 0.7455, 0.1714, 0.7591, 0.1718, 0.7557, 0.2035, 0.7483, 0.2032, 0.7428, 0.1437, 0.7618, 0.1441, 0.7591, 0.1718, 0.7455, 0.1714, 0.7401, 0.1179, 0.7642, 0.1183, 0.7618, 0.1441, 0.7428, 0.1437, 0.7374, 0.09334, 0.7663, 0.09365, 0.7642, 0.1183, 0.7401, 0.1179, 0.7618, 0.1441, 0.7804, 0.1482, 0.7723, 0.1749, 0.7591, 0.1718, 0.7642, 0.1183, 0.7878, 0.1234, 0.7804, 0.1482, 0.7618, 0.1441, 0.7663, 0.09365, 0.7946, 0.09959, 0.7878, 0.1234, 0.7642, 0.1183, 0.7681, 0.06971, 0.801, 0.07643, 0.7946, 0.09959, 0.7663, 0.09365, 0.7696, 0.04616, 0.807, 0.0536, 0.801, 0.07643, 0.7681, 0.06971, 0.7707, 0.0228, 0.8126, 0.03089, 0.807, 0.0536, 0.7696, 0.04616, 0.7557, 0.2035, 0.7628, 0.2053, 0.7504, 0.2403, 0.7591, 0.1718, 0.7723, 0.1749, 0.7628, 0.2053, 0.7557, 0.2035, 0.807, 0.0536, 0.8424, 0.06822, 0.8321, 0.08945, 0.801, 0.07643, 0.8126, 0.03089, 0.8523, 0.04702, 0.8424, 0.06822, 0.807, 0.0536, 0.7628, 0.2053, 0.7694, 0.2084, 0.7504, 0.2403, 0.7723, 0.1749, 0.7847, 0.1804, 0.7694, 0.2084, 0.7628, 0.2053, 0.7804, 0.1482, 0.7979, 0.1558, 0.7847, 0.1804, 0.7723, 0.1749, 0.7878, 0.1234, 0.8099, 0.1329, 0.7979, 0.1558, 0.7804, 0.1482, 0.7946, 0.09959, 0.8213, 0.1109, 0.8099, 0.1329, 0.7878, 0.1234, 0.801, 0.07643, 0.8321, 0.08945, 0.8213, 0.1109, 0.7946, 0.09959, 0.7979, 0.1558, 0.8135, 0.1668, 0.7958, 0.1883, 0.7847, 0.1804, 0.8099, 0.1329, 0.8299, 0.1466, 0.8135, 0.1668, 0.7979, 0.1558, 0.8213, 0.1109, 0.8453, 0.1273, 0.8299, 0.1466, 0.8099, 0.1329, 0.8321, 0.08945, 0.8601, 0.1083, 0.8453, 0.1273, 0.8213, 0.1109, 0.8424, 0.06822, 0.8744, 0.08952, 0.8601, 0.1083, 0.8321, 0.08945, 0.8523, 0.04702, 0.8883, 0.07066, 0.8744, 0.08952, 0.8424, 0.06822, 0.7694, 0.2084, 0.7753, 0.2127, 0.7504, 0.2403, 0.7847, 0.1804, 0.7958, 0.1883, 0.7753, 0.2127, 0.7694, 0.2084, 0.8744, 0.08952, 0.9017, 0.1168, 0.884, 0.1324, 0.8601, 0.1083, 0.8883, 0.07066, 0.919, 0.101, 0.9017, 0.1168, 0.8744, 0.08952, 0.7753, 0.2127, 0.7802, 0.2181, 0.7504, 0.2403, 0.7958, 0.1883, 0.8051, 0.1982, 0.7802, 0.2181, 0.7753, 0.2127, 0.8135, 0.1668, 0.8268, 0.1806, 0.8051, 0.1982, 0.7958, 0.1883, 0.8299, 0.1466, 0.8467, 0.164, 0.8268, 0.1806, 0.8135, 0.1668, 0.8453, 0.1273, 0.8657, 0.1481, 0.8467, 0.164, 0.8299, 0.1466, 0.8601, 0.1083, 0.884, 0.1324, 0.8657, 0.1481, 0.8453, 0.1273, 0.8467, 0.164, 0.8599, 0.1844, 0.8371, 0.1967, 0.8268, 0.1806, 0.8657, 0.1481, 0.8816, 0.1725, 0.8599, 0.1844, 0.8467, 0.164, 0.884, 0.1324, 0.9027, 0.1607, 0.8816, 0.1725, 0.8657, 0.1481, 0.9017, 0.1168, 0.9232, 0.1489, 0.9027, 0.1607, 0.884, 0.1324, 0.919, 0.101, 0.9433, 0.1369, 0.9232, 0.1489, 0.9017, 0.1168, 0.7802, 0.2181, 0.784, 0.2244, 0.7504, 0.2403, 0.8051, 0.1982, 0.8124, 0.2098, 0.784, 0.2244, 0.7802, 0.2181, 0.8268, 0.1806, 0.8371, 0.1967, 0.8124, 0.2098, 0.8051, 0.1982, 0.9433, 0.1369, 0.9601, 0.1771, 0.9381, 0.1848, 0.9232, 0.1489, 0.784, 0.2244, 0.7865, 0.2313, 0.7504, 0.2403, 0.8124, 0.2098, 0.8172, 0.2225, 0.7865, 0.2313, 0.784, 0.2244, 0.8371, 0.1967, 0.844, 0.2145, 0.8172, 0.2225, 0.8124, 0.2098, 0.8599, 0.1844, 0.8689, 0.207, 0.844, 0.2145, 0.8371, 0.1967, 0.8816, 0.1725, 0.8925, 0.1996, 0.8689, 0.207, 0.8599, 0.1844, 0.9027, 0.1607, 0.9152, 0.1922, 0.8925, 0.1996, 0.8816, 0.1725, 0.9232, 0.1489, 0.9381, 0.1848, 0.9152, 0.1922, 0.9027, 0.1607, 0.8925, 0.1996, 0.8981, 0.2284, 0.8733, 0.2309, 0.8689, 0.207, 0.9152, 0.1922, 0.9221, 0.2255, 0.8981, 0.2284, 0.8925, 0.1996, 0.9381, 0.1848, 0.9451, 0.223, 0.9221, 0.2255, 0.9152, 0.1922, 0.9601, 0.1771, 0.9685, 0.2199, 0.9451, 0.223, 0.9381, 0.1848, 0.7865, 0.2313, 0.7876, 0.2385, 0.7504, 0.2403, 0.8172, 0.2225, 0.8195, 0.2359, 0.7876, 0.2385, 0.7865, 0.2313, 0.844, 0.2145, 0.8474, 0.2334, 0.8195, 0.2359, 0.8172, 0.2225, 0.8689, 0.207, 0.8733, 0.2309, 0.8474, 0.2334, 0.844, 0.2145, 0.7876, 0.2385, 0.7873, 0.2458, 0.7504, 0.2403, 0.8195, 0.2359, 0.819, 0.2495, 0.7873, 0.2458, 0.7876, 0.2385, 0.8474, 0.2334, 0.8469, 0.2525, 0.819, 0.2495, 0.8195, 0.2359, 0.8733, 0.2309, 0.8728, 0.2552, 0.8469, 0.2525, 0.8474, 0.2334, 0.8981, 0.2284, 0.8976, 0.2577, 0.8728, 0.2552, 0.8733, 0.2309, 0.9221, 0.2255, 0.9216, 0.2599, 0.8976, 0.2577, 0.8981, 0.2284, 0.9451, 0.223, 0.9451, 0.262, 0.9216, 0.2599, 0.9221, 0.2255, 0.9685, 0.2199, 0.9685, 0.2634, 0.9451, 0.262, 0.9451, 0.223, 0.8976, 0.2577, 0.8914, 0.2863, 0.8676, 0.2789, 0.8728, 0.2552, 0.9216, 0.2599, 0.9146, 0.2934, 0.8914, 0.2863, 0.8976, 0.2577, 0.9451, 0.262, 0.9373, 0.3003, 0.9146, 0.2934, 0.9216, 0.2599, 0.9685, 0.2634, 0.96, 0.3065, 0.9373, 0.3003, 0.9451, 0.262, 0.7873, 0.2458, 0.7855, 0.2529, 0.7504, 0.2403, 0.819, 0.2495, 0.8159, 0.2627, 0.7855, 0.2529, 0.7873, 0.2458, 0.8469, 0.2525, 0.8427, 0.2711, 0.8159, 0.2627, 0.819, 0.2495, 0.8728, 0.2552, 0.8676, 0.2789, 0.8427, 0.2711, 0.8469, 0.2525, 0.8159, 0.2627, 0.8103, 0.2751, 0.7824, 0.2595, 0.7855, 0.2529, 0.8427, 0.2711, 0.8348, 0.2886, 0.8103, 0.2751, 0.8159, 0.2627, 0.8676, 0.2789, 0.8576, 0.3009, 0.8348, 0.2886, 0.8427, 0.2711, 0.8914, 0.2863, 0.8798, 0.3132, 0.8576, 0.3009, 0.8676, 0.2789, 0.9146, 0.2934, 0.9009, 0.3247, 0.8798, 0.3132, 0.8914, 0.2863, 0.9373, 0.3003, 0.9218, 0.3359, 0.9009, 0.3247, 0.9146, 0.2934, 0.96, 0.3065, 0.9429, 0.3477, 0.9218, 0.3359, 0.9373, 0.3003, 0.7855, 0.2529, 0.7824, 0.2595, 0.7504, 0.2403, 0.9009, 0.3247, 0.881, 0.3523, 0.8625, 0.3368, 0.8798, 0.3132, 0.9218, 0.3359, 0.8996, 0.368, 0.881, 0.3523, 0.9009, 0.3247, 0.9429, 0.3477, 0.9164, 0.3832, 0.8996, 0.368, 0.9218, 0.3359, 0.7824, 0.2595, 0.778, 0.2654, 0.7504, 0.2403, 0.8103, 0.2751, 0.8024, 0.2862, 0.778, 0.2654, 0.7824, 0.2595, 0.8348, 0.2886, 0.8239, 0.3043, 0.8024, 0.2862, 0.8103, 0.2751, 0.8576, 0.3009, 0.8441, 0.3211, 0.8239, 0.3043, 0.8348, 0.2886, 0.8798, 0.3132, 0.8625, 0.3368, 0.8441, 0.3211, 0.8576, 0.3009, 0.8024, 0.2862, 0.7924, 0.2954, 0.7726, 0.2703, 0.778, 0.2654, 0.8239, 0.3043, 0.8099, 0.3173, 0.7924, 0.2954, 0.8024, 0.2862, 0.8441, 0.3211, 0.8262, 0.3376, 0.8099, 0.3173, 0.8239, 0.3043, 0.8625, 0.3368, 0.8415, 0.3573, 0.8262, 0.3376, 0.8441, 0.3211, 0.881, 0.3523, 0.8568, 0.3761, 0.8415, 0.3573, 0.8625, 0.3368, 0.8996, 0.368, 0.8707, 0.3947, 0.8568, 0.3761, 0.881, 0.3523, 0.9164, 0.3832, 0.8852, 0.4132, 0.8707, 0.3947, 0.8996, 0.368, 0.778, 0.2654, 0.7726, 0.2703, 0.7504, 0.2403, 0.8568, 0.3761, 0.8276, 0.394, 0.8167, 0.3725, 0.8415, 0.3573, 0.8707, 0.3947, 0.8379, 0.4152, 0.8276, 0.394, 0.8568, 0.3761, 0.8852, 0.4132, 0.8483, 0.437, 0.8379, 0.4152, 0.8707, 0.3947, 0.7726, 0.2703, 0.7663, 0.274, 0.7504, 0.2403, 0.7924, 0.2954, 0.7809, 0.3025, 0.7663, 0.274, 0.7726, 0.2703, 0.8099, 0.3173, 0.7936, 0.3274, 0.7809, 0.3025, 0.7924, 0.2954, 0.8262, 0.3376, 0.8055, 0.3504, 0.7936, 0.3274, 0.8099, 0.3173, 0.8415, 0.3573, 0.8167, 0.3725, 0.8055, 0.3504, 0.8262, 0.3376, 0.7936, 0.3274, 0.7757, 0.3341, 0.7681, 0.3071, 0.7809, 0.3025, 0.8055, 0.3504, 0.7828, 0.359, 0.7757, 0.3341, 0.7936, 0.3274, 0.8167, 0.3725, 0.7894, 0.3827, 0.7828, 0.359, 0.8055, 0.3504, 0.8276, 0.394, 0.7959, 0.4057, 0.7894, 0.3827, 0.8167, 0.3725, 0.8379, 0.4152, 0.802, 0.429, 0.7959, 0.4057, 0.8276, 0.394, 0.8483, 0.437, 0.807, 0.4512, 0.802, 0.429, 0.8379, 0.4152, 0.7663, 0.274, 0.7594, 0.2765, 0.7504, 0.2403, 0.7809, 0.3025, 0.7681, 0.3071, 0.7594, 0.2765, 0.7663, 0.274, 0.802, 0.429, 0.7637, 0.4349, 0.7626, 0.4115, 0.7959, 0.4057, 0.807, 0.4512, 0.7649, 0.4581, 0.7637, 0.4349, 0.802, 0.429, 0.7594, 0.2765, 0.7522, 0.2775, 0.7504, 0.2403, 0.7681, 0.3071, 0.7547, 0.309, 0.7522, 0.2775, 0.7594, 0.2765, 0.7757, 0.3341, 0.7569, 0.3374, 0.7547, 0.309, 0.7681, 0.3071, 0.7828, 0.359, 0.7588, 0.3631, 0.7569, 0.3374, 0.7757, 0.3341, 0.7894, 0.3827, 0.7607, 0.3877, 0.7588, 0.3631, 0.7828, 0.359, 0.7959, 0.4057, 0.7626, 0.4115, 0.7607, 0.3877, 0.7894, 0.3827, 0.7588, 0.3631, 0.7346, 0.3622, 0.7378, 0.3361, 0.7569, 0.3374, 0.7607, 0.3877, 0.7316, 0.3868, 0.7346, 0.3622, 0.7588, 0.3631, 0.7626, 0.4115, 0.7286, 0.4107, 0.7316, 0.3868, 0.7607, 0.3877, 0.7637, 0.4349, 0.7253, 0.4336, 0.7286, 0.4107, 0.7626, 0.4115, 0.7649, 0.4581, 0.7223, 0.4569, 0.7253, 0.4336, 0.7637, 0.4349, 0.7522, 0.2775, 0.7449, 0.2772, 0.7504, 0.2403, 0.7547, 0.309, 0.7412, 0.3091, 0.7449, 0.2772, 0.7522, 0.2775, 0.7569, 0.3374, 0.7378, 0.3361, 0.7412, 0.3091, 0.7547, 0.309, 0.7223, 0.4569, 0.6806, 0.4475, 0.6877, 0.4254, 0.7253, 0.4336, 0.7449, 0.2772, 0.7378, 0.2754, 0.7504, 0.2403, 0.7412, 0.3091, 0.728, 0.3057, 0.7378, 0.2754, 0.7449, 0.2772, 0.7378, 0.3361, 0.7193, 0.3318, 0.728, 0.3057, 0.7412, 0.3091, 0.7346, 0.3622, 0.711, 0.3569, 0.7193, 0.3318, 0.7378, 0.3361, 0.7316, 0.3868, 0.7033, 0.3802, 0.711, 0.3569, 0.7346, 0.3622, 0.7286, 0.4107, 0.6959, 0.4028, 0.7033, 0.3802, 0.7316, 0.3868, 0.7253, 0.4336, 0.6877, 0.4254, 0.6959, 0.4028, 0.7286, 0.4107, 0.711, 0.3569, 0.6892, 0.3466, 0.7018, 0.3246, 0.7193, 0.3318, 0.7033, 0.3802, 0.6768, 0.3683, 0.6892, 0.3466, 0.711, 0.3569, 0.6959, 0.4028, 0.6652, 0.3893, 0.6768, 0.3683, 0.7033, 0.3802, 0.6877, 0.4254, 0.6531, 0.4096, 0.6652, 0.3893, 0.6959, 0.4028, 0.6806, 0.4475, 0.6416, 0.43, 0.6531, 0.4096, 0.6877, 0.4254, 0.7378, 0.2754, 0.7312, 0.2723, 0.7504, 0.2403, 0.728, 0.3057, 0.7156, 0.3001, 0.7312, 0.2723, 0.7378, 0.2754, 0.7193, 0.3318, 0.7018, 0.3246, 0.7156, 0.3001, 0.728, 0.3057, 0.6416, 0.43, 0.6069, 0.4053, 0.6221, 0.3874, 0.6531, 0.4096, 0.7312, 0.2723, 0.7254, 0.2679, 0.7504, 0.2403, 0.7156, 0.3001, 0.7046, 0.2921, 0.7254, 0.2679, 0.7312, 0.2723, 0.7018, 0.3246, 0.6865, 0.3133, 0.7046, 0.2921, 0.7156, 0.3001, 0.6892, 0.3466, 0.6698, 0.3327, 0.6865, 0.3133, 0.7018, 0.3246, 0.6768, 0.3683, 0.6531, 0.3519, 0.6698, 0.3327, 0.6892, 0.3466, 0.6652, 0.3893, 0.6375, 0.3702, 0.6531, 0.3519, 0.6768, 0.3683, 0.6531, 0.4096, 0.6221, 0.3874, 0.6375, 0.3702, 0.6652, 0.3893, 0.6531, 0.3519, 0.6336, 0.3307, 0.6532, 0.3157, 0.6698, 0.3327, 0.6375, 0.3702, 0.6149, 0.3454, 0.6336, 0.3307, 0.6531, 0.3519, 0.6221, 0.3874, 0.5957, 0.3599, 0.6149, 0.3454, 0.6375, 0.3702, 0.6069, 0.4053, 0.5776, 0.3744, 0.5957, 0.3599, 0.6221, 0.3874, 0.7254, 0.2679, 0.7205, 0.2625, 0.7504, 0.2403, 0.7046, 0.2921, 0.6954, 0.2822, 0.7205, 0.2625, 0.7254, 0.2679, 0.6865, 0.3133, 0.6734, 0.2995, 0.6954, 0.2822, 0.7046, 0.2921, 0.6698, 0.3327, 0.6532, 0.3157, 0.6734, 0.2995, 0.6865, 0.3133, 0.7205, 0.2625, 0.7168, 0.2562, 0.7504, 0.2403, 0.6954, 0.2822, 0.6883, 0.2708, 0.7168, 0.2562, 0.7205, 0.2625, 0.6734, 0.2995, 0.6633, 0.2836, 0.6883, 0.2708, 0.6954, 0.2822, 0.6532, 0.3157, 0.64, 0.2955, 0.6633, 0.2836, 0.6734, 0.2995, 0.6336, 0.3307, 0.6184, 0.3063, 0.64, 0.2955, 0.6532, 0.3157, 0.6149, 0.3454, 0.5967, 0.3174, 0.6184, 0.3063, 0.6336, 0.3307, 0.5957, 0.3599, 0.5759, 0.3277, 0.5967, 0.3174, 0.6149, 0.3454, 0.5776, 0.3744, 0.5549, 0.3385, 0.5759, 0.3277, 0.5957, 0.3599, 0.6184, 0.3063, 0.608, 0.2795, 0.6317, 0.273, 0.64, 0.2955, 0.5967, 0.3174, 0.5852, 0.2863, 0.608, 0.2795, 0.6184, 0.3063, 0.5759, 0.3277, 0.5619, 0.2924, 0.5852, 0.2863, 0.5967, 0.3174, 0.5549, 0.3385, 0.5397, 0.2989, 0.5619, 0.2924, 0.5759, 0.3277, 0.7168, 0.2562, 0.7144, 0.2494, 0.7504, 0.2403, 0.6883, 0.2708, 0.6836, 0.2582, 0.7144, 0.2494, 0.7168, 0.2562, 0.6633, 0.2836, 0.6567, 0.2659, 0.6836, 0.2582, 0.6883, 0.2708, 0.64, 0.2955, 0.6317, 0.273, 0.6567, 0.2659, 0.6633, 0.2836, 0.6836, 0.2582, 0.6815, 0.2449, 0.7134, 0.2422, 0.7144, 0.2494, 0.6567, 0.2659, 0.6536, 0.2472, 0.6815, 0.2449, 0.6836, 0.2582, 0.6317, 0.273, 0.6277, 0.2494, 0.6536, 0.2472, 0.6567, 0.2659, 0.608, 0.2795, 0.6027, 0.2513, 0.6277, 0.2494, 0.6317, 0.273, 0.5852, 0.2863, 0.5791, 0.2537, 0.6027, 0.2513, 0.608, 0.2795, 0.5619, 0.2924, 0.5557, 0.2551, 0.5791, 0.2537, 0.5852, 0.2863, 0.5397, 0.2989, 0.5325, 0.2572, 0.5557, 0.2551, 0.5619, 0.2924, 0.7144, 0.2494, 0.7134, 0.2422, 0.7504, 0.2403, 0.5791, 0.2537, 0.58, 0.2201, 0.6042, 0.2228, 0.6027, 0.2513, 0.5557, 0.2551, 0.557, 0.2176, 0.58, 0.2201, 0.5791, 0.2537, 0.5325, 0.2572, 0.5336, 0.2153, 0.557, 0.2176, 0.5557, 0.2551, 0.7134, 0.2422, 0.7132, 0.2349, 0.7504, 0.2403, 0.6815, 0.2449, 0.6817, 0.2314, 0.7132, 0.2349, 0.7134, 0.2422, 0.6536, 0.2472, 0.6541, 0.2283, 0.6817, 0.2314, 0.6815, 0.2449, 0.6277, 0.2494, 0.6285, 0.2255, 0.6541, 0.2283, 0.6536, 0.2472, 0.6027, 0.2513, 0.6042, 0.2228, 0.6285, 0.2255, 0.6277, 0.2494, 0.2054, 0.7964, 0.2391, 0.796, 0.2392, 0.8254, 0.2055, 0.826, 0.2044, 0.5007, 0.2377, 0.501, 0.2374, 0.5305, 0.2041, 0.5302, 0.2242, 0.05782, 0.2468, 0.0619, 0.2436, 0.0907, 0.2149, 0.08743, 0.2037, 0.5894, 0.2369, 0.5895, 0.2369, 0.619, 0.2037, 0.619, 0.2057, 0.383, 0.239, 0.3834, 0.2387, 0.4128, 0.2054, 0.4124, 0.2088, 0.1473, 0.2414, 0.1487, 0.2411, 0.1779, 0.2081, 0.177, 0.2068, 0.2948, 0.24, 0.2952, 0.2397, 0.3246, 0.2064, 0.3242, 0.2038, 0.6487, 0.2371, 0.6485, 0.2374, 0.6781, 0.204, 0.6783, 0.2107, 0.1174, 0.2421, 0.1196, 0.2414, 0.1487, 0.2088, 0.1473, 0.2038, 0.5598, 0.2371, 0.56, 0.2369, 0.5895, 0.2037, 0.5894, 0.2077, 0.2066, 0.2408, 0.2072, 0.2406, 0.2365, 0.2074, 0.236, 0.2061, 0.3536, 0.2394, 0.354, 0.239, 0.3834, 0.2057, 0.383, 0.2058, 0.8558, 0.2386, 0.8545, 0.2401, 0.8831, 0.207, 0.886, 0.2074, 0.236, 0.2406, 0.2365, 0.2403, 0.2658, 0.2071, 0.2654, 0.2037, 0.619, 0.2369, 0.619, 0.2371, 0.6485, 0.2038, 0.6487, 0.2054, 0.4124, 0.2387, 0.4128, 0.2384, 0.4422, 0.2051, 0.4418, 0.2081, 0.177, 0.2411, 0.1779, 0.2408, 0.2072, 0.2077, 0.2066, 0.2099, 0.9163, 0.2402, 0.9121, 0.2435, 0.9415, 0.2175, 0.9467, 0.2055, 0.826, 0.2392, 0.8254, 0.2386, 0.8545, 0.2058, 0.8558, 0.2043, 0.7079, 0.2374, 0.7076, 0.239, 0.7369, 0.2049, 0.7375, 0.2399, 0.02927, 0.2537, 0.03006, 0.2468, 0.0619, 0.2242, 0.05782, 0.204, 0.6783, 0.2374, 0.6781, 0.2374, 0.7076, 0.2043, 0.7079, 0.207, 0.886, 0.2401, 0.8831, 0.2402, 0.9121, 0.2099, 0.9163, 0.2053, 0.7668, 0.2389, 0.7665, 0.2391, 0.796, 0.2054, 0.7964, 0.2047, 0.4713, 0.238, 0.4716, 0.2377, 0.501, 0.2044, 0.5007, 0.2149, 0.08743, 0.2436, 0.0907, 0.2421, 0.1196, 0.2107, 0.1174, 0.2175, 0.9467, 0.2435, 0.9415, 0.25, 0.9732, 0.2356, 0.9738, 0.2049, 0.7375, 0.239, 0.7369, 0.2389, 0.7665, 0.2053, 0.7668, 0.2041, 0.5302, 0.2374, 0.5305, 0.2371, 0.56, 0.2038, 0.5598, 0.2071, 0.2654, 0.2403, 0.2658, 0.24, 0.2952, 0.2068, 0.2948, 0.2051, 0.4418, 0.2384, 0.4422, 0.238, 0.4716, 0.2047, 0.4713, 0.2064, 0.3242, 0.2397, 0.3246, 0.2394, 0.354, 0.2061, 0.3536, 0.02592, 0.3191, 0.2064, 0.3242, 0.2061, 0.3536, 0.02539, 0.3489, 0.02411, 0.4381, 0.2051, 0.4418, 0.2047, 0.4713, 0.02378, 0.4679, 0.0271, 0.2598, 0.2071, 0.2654, 0.2068, 0.2948, 0.02649, 0.2895, 0.02326, 0.5275, 0.2041, 0.5302, 0.2038, 0.5598, 0.02307, 0.5573, 0.023, 0.7368, 0.2049, 0.7375, 0.2053, 0.7668, 0.02316, 0.7667, 0.0251, 0.9471, 0.2175, 0.9467, 0.2356, 0.9738, 0.02557, 0.9772, 0.03177, 0.08202, 0.2149, 0.08743, 0.2107, 0.1174, 0.03088, 0.1116, 0.02378, 0.4679, 0.2047, 0.4713, 0.2044, 0.5007, 0.02349, 0.4977, 0.02316, 0.7667, 0.2053, 0.7668, 0.2054, 0.7964, 0.02337, 0.7967, 0.02427, 0.8868, 0.207, 0.886, 0.2099, 0.9163, 0.02467, 0.9169, 0.02281, 0.6769, 0.204, 0.6783, 0.2043, 0.7079, 0.02288, 0.7068, 0.03361, 0.0228, 0.2399, 0.02927, 0.2242, 0.05782, 0.03269, 0.05241, 0.02288, 0.7068, 0.2043, 0.7079, 0.2049, 0.7375, 0.023, 0.7368, 0.02362, 0.8267, 0.2055, 0.826, 0.2058, 0.8558, 0.02392, 0.8568, 0.02467, 0.9169, 0.2099, 0.9163, 0.2175, 0.9467, 0.0251, 0.9471, 0.02924, 0.1708, 0.2081, 0.177, 0.2077, 0.2066, 0.02848, 0.2005, 0.02449, 0.4083, 0.2054, 0.4124, 0.2051, 0.4418, 0.02411, 0.4381, 0.02284, 0.6171, 0.2037, 0.619, 0.2038, 0.6487, 0.0228, 0.647, 0.02777, 0.2301, 0.2074, 0.236, 0.2071, 0.2654, 0.0271, 0.2598, 0.02392, 0.8568, 0.2058, 0.8558, 0.207, 0.886, 0.02427, 0.8868, 0.02539, 0.3489, 0.2061, 0.3536, 0.2057, 0.383, 0.02492, 0.3786, 0.02848, 0.2005, 0.2077, 0.2066, 0.2074, 0.236, 0.02777, 0.2301, 0.02307, 0.5573, 0.2038, 0.5598, 0.2037, 0.5894, 0.02293, 0.5872, 0.03088, 0.1116, 0.2107, 0.1174, 0.2088, 0.1473, 0.03004, 0.1412, 0.0228, 0.647, 0.2038, 0.6487, 0.204, 0.6783, 0.02281, 0.6769, 0.02649, 0.2895, 0.2068, 0.2948, 0.2064, 0.3242, 0.02592, 0.3191, 0.03004, 0.1412, 0.2088, 0.1473, 0.2081, 0.177, 0.02924, 0.1708, 0.02492, 0.3786, 0.2057, 0.383, 0.2054, 0.4124, 0.02449, 0.4083, 0.02293, 0.5872, 0.2037, 0.5894, 0.2037, 0.619, 0.02284, 0.6171, 0.03269, 0.05241, 0.2242, 0.05782, 0.2149, 0.08743, 0.03177, 0.08202, 0.02349, 0.4977, 0.2044, 0.5007, 0.2041, 0.5302, 0.02326, 0.5275, 0.02337, 0.7967, 0.2054, 0.7964, 0.2055, 0.826, 0.02362, 0.8267, 0.2983, 0.3252, 0.298, 0.3546, 0.2701, 0.3543, 0.2704, 0.3249, 0.2971, 0.4427, 0.2968, 0.4721, 0.2688, 0.4719, 0.2691, 0.4425, 0.2989, 0.2665, 0.2986, 0.2958, 0.2707, 0.2956, 0.271, 0.2662, 0.2963, 0.5309, 0.2961, 0.5602, 0.2679, 0.5601, 0.2682, 0.5307, 0.2974, 0.7363, 0.2979, 0.7657, 0.2698, 0.7662, 0.2689, 0.7366, 0.2881, 0.9447, 0.2729, 0.971, 0.2625, 0.9715, 0.2653, 0.9406, 0.295, 0.08963, 0.2985, 0.1194, 0.2719, 0.1204, 0.2709, 0.09144, 0.2968, 0.4721, 0.2965, 0.5015, 0.2685, 0.5013, 0.2688, 0.4719, 0.2979, 0.7657, 0.2985, 0.7953, 0.2704, 0.7956, 0.2698, 0.7662, 0.2983, 0.8851, 0.2954, 0.9152, 0.2697, 0.9124, 0.2707, 0.8834, 0.2967, 0.6773, 0.2972, 0.7067, 0.2695, 0.7071, 0.2684, 0.6777, 0.276, 0.03247, 0.2873, 0.06037, 0.2679, 0.06187, 0.2658, 0.03181, 0.2972, 0.7067, 0.2974, 0.7363, 0.2689, 0.7366, 0.2695, 0.7071, 0.2991, 0.8249, 0.2994, 0.8548, 0.2721, 0.8543, 0.271, 0.825, 0.2954, 0.9152, 0.2881, 0.9447, 0.2653, 0.9406, 0.2697, 0.9124, 0.2998, 0.1784, 0.2995, 0.2078, 0.2716, 0.2076, 0.2718, 0.1784, 0.2974, 0.4133, 0.2971, 0.4427, 0.2691, 0.4425, 0.2694, 0.4131, 0.296, 0.6188, 0.2962, 0.648, 0.268, 0.6483, 0.2678, 0.6189, 0.2992, 0.2371, 0.2989, 0.2665, 0.271, 0.2662, 0.2713, 0.2369, 0.2994, 0.8548, 0.2983, 0.8851, 0.2707, 0.8834, 0.2721, 0.8543, 0.298, 0.3546, 0.2977, 0.384, 0.2697, 0.3837, 0.2701, 0.3543, 0.2995, 0.2078, 0.2992, 0.2371, 0.2713, 0.2369, 0.2716, 0.2076, 0.2961, 0.5602, 0.296, 0.5895, 0.2677, 0.5895, 0.2679, 0.5601, 0.2985, 0.1194, 0.2996, 0.149, 0.272, 0.1493, 0.2719, 0.1204, 0.2962, 0.648, 0.2967, 0.6773, 0.2684, 0.6777, 0.268, 0.6483, 0.2986, 0.2958, 0.2983, 0.3252, 0.2704, 0.3249, 0.2707, 0.2956, 0.2996, 0.149, 0.2998, 0.1784, 0.2718, 0.1784, 0.272, 0.1493, 0.2977, 0.384, 0.2974, 0.4133, 0.2694, 0.4131, 0.2697, 0.3837, 0.296, 0.5895, 0.296, 0.6188, 0.2678, 0.6189, 0.2677, 0.5895, 0.2873, 0.06037, 0.295, 0.08963, 0.2709, 0.09144, 0.2679, 0.06187, 0.2965, 0.5015, 0.2963, 0.5309, 0.2682, 0.5307, 0.2685, 0.5013, 0.2985, 0.7953, 0.2991, 0.8249, 0.271, 0.825, 0.2704, 0.7956])
me_sphere.use_remesh_fix_poles = True
me_sphere.use_remesh_preserve_attributes = False
me_sphere.use_mirror_vertex_groups = False
me_sphere.update()

# ---- objects
ob_pill = bpy.data.objects.new('Pill', me_sphere)

# ---- transforms, parenting, visibility, modifiers, constraints
ob_pill.location = (0.0, 0.0, 0.0)
ob_pill.lineart.crease_threshold = 0.0

# ---- collection membership
col_mesh.objects.link(ob_pill)

# ---- scene / render settings (as saved in the file)
scene.frame_start = 1; scene.frame_end = 250; scene.frame_set(1)
scene.render.engine = 'BLENDER_EEVEE_NEXT'
scene.cycles.use_denoising = False
scene.cycles.samples = 128
scene.cycles.sampling_pattern = 'TABULATED_SOBOL'
scene.cycles.use_adaptive_sampling = False
scene.cycles.use_light_tree = False
scene.view_settings.view_transform = 'Filmic'
bpy.context.view_layer.update()

# ---- added for rendering (the .blend has no active camera and no usable light): camera, sun
cam_auto = bpy.data.cameras.new('AutoCamera')
cam_auto.lens = 50.0
cam_auto.sensor_width = 36.0
cam_auto.clip_end = 1000.0
ob_auto_camera = bpy.data.objects.new('AutoCamera', cam_auto)
scene.collection.objects.link(ob_auto_camera)
ob_auto_camera.location = (0.185045, -0.222054, 0.147756)
ob_auto_camera.rotation_euler = (1.09748, -7.21219e-08, 0.694738)
scene.camera = ob_auto_camera
light_auto_sun = bpy.data.lights.new('AutoSun', 'SUN')
light_auto_sun.energy = 3.0
light_auto_sun.angle = 0.0523599
ob_auto_sun = bpy.data.objects.new('AutoSun', light_auto_sun)
scene.collection.objects.link(ob_auto_sun)
ob_auto_sun.rotation_euler = (0.872665, 0.174533, 0.523599)
bpy.context.view_layer.update()
